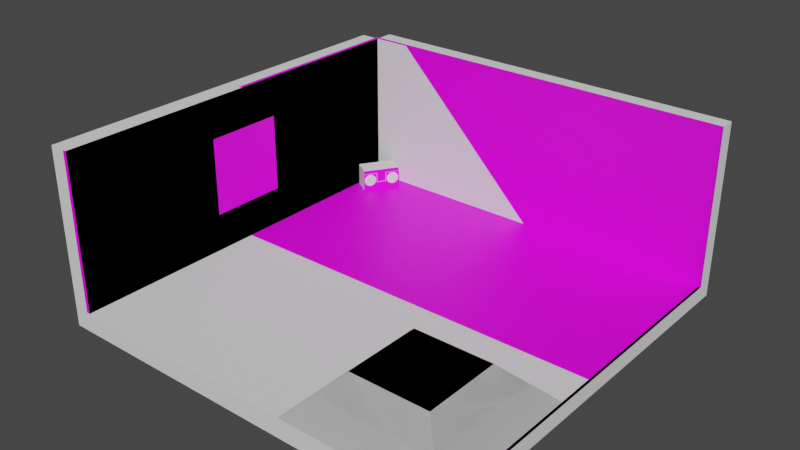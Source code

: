 # Source: TestScene.blend  (saved by Blender 2.93.20; exported with 4.5.12 LTS)
import bpy
from mathutils import Matrix  # noqa: F401  (used for matrix-valued properties, if any)

bpy.ops.wm.read_factory_settings(use_empty=True)
scene = bpy.context.scene
scene.name = 'Scene'

# ---- collections
col_collection = bpy.data.collections.new('Collection'); scene.collection.children.link(col_collection)
col_physics = bpy.data.collections.new('Physics'); scene.collection.children.link(col_physics)

# ---- images (referenced by path relative to the original .blend; pixels are not part of the script)
import os
ASSET_DIR = os.environ.get("B2B_ASSET_DIR", "")  # directory of the original .blend (textures are referenced by path, not embedded)
HERE = os.path.dirname(os.path.abspath(__file__))  # packed textures are extracted next to this script under _unpacked/

def load_image(name, relpath, width, height, colorspace="sRGB"):
    """Load a texture the original file referenced (path relative to the .blend, or extracted next to this script)."""
    p = next((c for c in (os.path.join(HERE, relpath), os.path.join(ASSET_DIR, relpath)) if relpath and os.path.exists(c)), "")
    if p:
        img = bpy.data.images.load(p, check_existing=True)
        img.name = name
    else:  # same state as the original file: an image datablock whose file is absent (Cycles renders it pink)
        img = bpy.data.images.new(name, width, height)
        img.source = "FILE"
        img.filepath = "//" + (relpath or name)
    img.colorspace_settings.name = colorspace
    return img
img_boomboxdiffuse_png_001 = load_image('boomBoxDiffuse.png.001', 'Textures/boomBoxDiffuse.png', 1024, 1024, 'sRGB')
img_nulldiffuse_png_001 = load_image('nullDiffuse.png.001', 'Textures/nullDiffuse.png', 1024, 1024, 'sRGB')
img_griddiffuse_png_001 = load_image('gridDiffuse.png.001', 'Textures/gridDiffuse.png', 1024, 1024, 'sRGB')

# ---- materials (node trees are filled in below, after node groups)
mat_material_002 = bpy.data.materials.new('Material.002')
mat_material_002.use_transparent_shadow = False
mat_none = bpy.data.materials.new('None')
mat_none.use_transparent_shadow = False
mat_material_003 = bpy.data.materials.new('Material.003')
mat_material_003.use_transparent_shadow = False

# ---- material node trees
mat_material_002.use_nodes = True; mat_material_002.node_tree.nodes.clear()
_N = mat_material_002.node_tree.nodes; _L = mat_material_002.node_tree.links
n0 = _N.new('ShaderNodeOutputMaterial'); n0.name = 'Material Output'; n0.location = (300, 300)
n1 = _N.new('ShaderNodeBsdfPrincipled'); n1.name = 'Principled BSDF'; n1.location = (10, 300)
n1.distribution = 'GGX'
n1.subsurface_method = 'BURLEY'
n1.inputs[3].default_value = 1.45
n1.inputs[27].default_value = (0.0, 0.0, 0.0, 1.0)
n1.inputs[28].default_value = 1.0
n2 = _N.new('ShaderNodeTexImage'); n2.name = 'Image Texture'; n2.location = (-317, 216)
n2.image = img_boomboxdiffuse_png_001
_L.new(n1.outputs[0], n0.inputs[0])
_L.new(n2.outputs[0], n1.inputs[0])
n0.is_active_output = True
mat_none.use_nodes = True; mat_none.node_tree.nodes.clear()
_N = mat_none.node_tree.nodes; _L = mat_none.node_tree.links
n0 = _N.new('ShaderNodeOutputMaterial'); n0.name = 'Material Output'; n0.location = (300, 300)
n1 = _N.new('ShaderNodeBsdfPrincipled'); n1.name = 'Principled BSDF'; n1.location = (10, 300)
n1.distribution = 'GGX'
n1.subsurface_method = 'BURLEY'
n1.inputs[3].default_value = 1.45
n1.inputs[27].default_value = (0.0, 0.0, 0.0, 1.0)
n1.inputs[28].default_value = 1.0
n2 = _N.new('ShaderNodeTexImage'); n2.name = 'Image Texture'; n2.location = (-363, 224)
n2.image = img_nulldiffuse_png_001
_L.new(n1.outputs[0], n0.inputs[0])
_L.new(n2.outputs[0], n1.inputs[0])
n0.is_active_output = True
mat_material_003.use_nodes = True; mat_material_003.node_tree.nodes.clear()
_N = mat_material_003.node_tree.nodes; _L = mat_material_003.node_tree.links
n0 = _N.new('ShaderNodeOutputMaterial'); n0.name = 'Material Output'; n0.location = (300, 300)
n1 = _N.new('ShaderNodeBsdfPrincipled'); n1.name = 'Principled BSDF'; n1.location = (10, 300)
n1.distribution = 'GGX'
n1.subsurface_method = 'BURLEY'
n1.inputs[3].default_value = 1.45
n1.inputs[27].default_value = (0.0, 0.0, 0.0, 1.0)
n1.inputs[28].default_value = 1.0
n2 = _N.new('ShaderNodeTexImage'); n2.name = 'Image Texture'; n2.location = (-426, 239)
n2.image = img_griddiffuse_png_001
_L.new(n1.outputs[0], n0.inputs[0])
_L.new(n2.outputs[0], n1.inputs[0])
n0.is_active_output = True

# ---- world
world_world = bpy.data.worlds.new('World'); scene.world = world_world
world_world.use_nodes = True; world_world.node_tree.nodes.clear()
_N = world_world.node_tree.nodes; _L = world_world.node_tree.links
n0 = _N.new('ShaderNodeOutputWorld'); n0.name = 'World Output'; n0.location = (300, 300)
n1 = _N.new('ShaderNodeBackground'); n1.name = 'Background'; n1.location = (10, 300)
n1.inputs[0].default_value = (0.05088, 0.05088, 0.05088, 1.0)
_L.new(n1.outputs[0], n0.inputs[0])
n0.is_active_output = True
world_world.color = (0.05088, 0.05088, 0.05088)
world_world.use_sun_shadow = False
world_world.sun_shadow_jitter_overblur = 0.0

# ---- meshes
me_cube_cube_001 = bpy.data.meshes.new('Cube_Cube.001')
me_cube_cube_001.from_pydata([(0.2364, 0.0944, -0.4834), (0.2364, 0.06235, -0.4803), (0.25, 0.06235, -0.4803), (0.25, 0.0944, -0.4834), (0.2364, 0.03153, -0.4709), (0.25, 0.03153, -0.4709), (0.2364, 0.003132, -0.4557), (0.25, 0.003132, -0.4557), (0.25, 0.01699, -0.4631), (0.25, 0.02823, -0.4691), (0.2364, -0.02176, -0.4353), (0.25, -0.02176, -0.4353), (0.2364, -0.04219, -0.4104), (0.25, -0.04219, -0.4104), (0.2364, -0.05737, -0.382), (0.25, -0.05737, -0.382), (0.2364, -0.06672, -0.3512), (0.25, -0.06672, -0.3512), (0.2364, -0.06988, -0.3191), (0.25, -0.06988, -0.3191), (0.2364, -0.06672, -0.2871), (0.25, -0.06672, -0.2871), (0.2364, -0.05737, -0.2563), (0.25, -0.05737, -0.2563), (0.2364, -0.04219, -0.2279), (0.25, -0.04219, -0.2279), (0.2364, -0.02176, -0.203), (0.25, -0.02176, -0.203), (0.2364, 0.003132, -0.1825), (0.25, 0.003132, -0.1825), (0.2364, 0.03153, -0.1674), (0.25, 0.03153, -0.1674), (0.25, 0.02823, -0.1691), (0.25, 0.01699, -0.1751), (0.2364, 0.06235, -0.158), (0.25, 0.06235, -0.158), (0.2364, 0.0944, -0.1549), (0.25, 0.0944, -0.1549), (0.2364, 0.1264, -0.158), (0.25, 0.1264, -0.158), (0.2364, 0.1573, -0.1674), (0.25, 0.1573, -0.1674), (0.2364, 0.1857, -0.1825), (0.25, 0.1857, -0.1825), (0.2364, 0.2106, -0.203), (0.25, 0.2106, -0.203), (0.2364, 0.231, -0.2279), (0.25, 0.231, -0.2279), (0.2364, 0.2462, -0.2563), (0.25, 0.2462, -0.2563), (0.2364, 0.2555, -0.2871), (0.25, 0.2555, -0.2871), (0.2364, 0.2587, -0.3191), (0.25, 0.2587, -0.3191), (0.2364, 0.2555, -0.3512), (0.25, 0.2555, -0.3512), (0.2364, 0.2462, -0.382), (0.25, 0.2462, -0.382), (0.2364, 0.231, -0.4104), (0.25, 0.231, -0.4104), (0.2364, 0.2106, -0.4353), (0.25, 0.2106, -0.4353), (0.2364, 0.1857, -0.4557), (0.25, 0.1857, -0.4557), (0.2364, 0.1573, -0.4709), (0.25, 0.1573, -0.4709), (0.2364, 0.1264, -0.4803), (0.25, 0.1264, -0.4803), (0.2364, 0.0944, 0.1549), (0.2364, 0.06235, 0.158), (0.25, 0.06235, 0.158), (0.25, 0.0944, 0.1549), (0.2364, 0.03153, 0.1674), (0.25, 0.03153, 0.1674), (0.2364, 0.003132, 0.1825), (0.25, 0.003132, 0.1825), (0.25, 0.01699, 0.1751), (0.25, 0.02823, 0.1691), (0.2364, -0.02176, 0.203), (0.25, -0.02176, 0.203), (0.2364, -0.04219, 0.2279), (0.25, -0.04219, 0.2279), (0.2364, -0.05737, 0.2563), (0.25, -0.05737, 0.2563), (0.2364, -0.06672, 0.2871), (0.25, -0.06672, 0.2871), (0.2364, -0.06988, 0.3191), (0.25, -0.06988, 0.3191), (0.2364, -0.06672, 0.3512), (0.25, -0.06672, 0.3512), (0.2364, -0.05737, 0.382), (0.25, -0.05737, 0.382), (0.2364, -0.04219, 0.4104), (0.25, -0.04219, 0.4104), (0.2364, -0.02176, 0.4353), (0.25, -0.02176, 0.4353), (0.2364, 0.003132, 0.4557), (0.25, 0.003132, 0.4557), (0.2364, 0.03153, 0.4709), (0.25, 0.03153, 0.4709), (0.25, 0.02823, 0.4691), (0.25, 0.01699, 0.4631), (0.2364, 0.06235, 0.4803), (0.25, 0.06235, 0.4803), (0.2364, 0.0944, 0.4834), (0.25, 0.0944, 0.4834), (0.2364, 0.1264, 0.4803), (0.25, 0.1264, 0.4803), (0.2364, 0.1573, 0.4709), (0.25, 0.1573, 0.4709), (0.2364, 0.1857, 0.4557), (0.25, 0.1857, 0.4557), (0.2364, 0.2106, 0.4353), (0.25, 0.2106, 0.4353), (0.2364, 0.231, 0.4104), (0.25, 0.231, 0.4104), (0.2364, 0.2462, 0.382), (0.25, 0.2462, 0.382), (0.2364, 0.2555, 0.3512), (0.25, 0.2555, 0.3512), (0.2364, 0.2587, 0.3191), (0.25, 0.2587, 0.3191), (0.2364, 0.2555, 0.2871), (0.25, 0.2555, 0.2871), (0.2364, 0.2462, 0.2563), (0.25, 0.2462, 0.2563), (0.2364, 0.231, 0.2279), (0.25, 0.231, 0.2279), (0.2364, 0.2106, 0.203), (0.25, 0.2106, 0.203), (0.2364, 0.1857, 0.1825), (0.25, 0.1857, 0.1825), (0.2364, 0.1573, 0.1674), (0.25, 0.1573, 0.1674), (0.2364, 0.1264, 0.158), (0.25, 0.1264, 0.158), (-0.25, 0.288, -0.4921), (-0.25, 0.3883, -0.4921), (-0.25, 0.3883, -0.5), (-0.25, 0.288, -0.5), (0.25, 0.3883, -0.5), (0.25, 0.288, -0.5), (0.25, 0.288, 0.4918), (0.25, 0.3883, 0.4918), (0.25, 0.3883, 0.5), (0.25, 0.288, 0.5), (-0.25, 0.3883, 0.5), (-0.25, 0.288, 0.5), (-0.25, -0.2, 0.4918), (0.25, -0.2, 0.4918), (0.25, -0.2, 0.5), (-0.25, -0.2, 0.5), (-0.25, 0.3883, 0.4918), (0.25, 0.3883, -0.1322), (-0.25, 0.3883, -0.1322), (-0.25, 0.3883, -0.1228), (0.25, 0.3883, -0.1228), (-0.25, 0.3883, 0.1228), (0.25, 0.3883, 0.1228), (-0.25, -0.2, -0.1322), (0.25, -0.2, -0.1322), (0.25, -0.2, -0.1228), (-0.25, -0.2, -0.1228), (0.25, -0.2, 0.1228), (-0.25, -0.2, 0.1228), (0.25, 0.288, -0.1322), (0.25, 0.288, -0.1228), (0.25, 0.288, 0.1228), (-0.25, 0.288, 0.1324), (-0.25, 0.3883, 0.1324), (-0.25, 0.288, 0.1228), (-0.25, 0.288, -0.1228), (-0.25, 0.2794, 0.1228), (-0.25, 0.2794, -0.1228), (-0.25, 0.2794, 0.1324), (0.25, 0.2794, -0.1228), (0.25, 0.2794, 0.1228), (0.25, 0.02823, -0.1322), (0.25, 0.2794, -0.1322), (0.25, 0.2794, -0.1322), (0.25, 0.02823, -0.1322), (0.25, 0.2794, 0.5), (-0.25, 0.2794, 0.5), (0.25, 0.02823, 0.1228), (0.25, 0.2794, 0.1228), (0.25, 0.02823, 0.1228), (-0.25, 0.2794, -0.5), (0.25, 0.2794, -0.5), (-0.25, 0.2794, -0.4921), (-0.25, 0.02823, -0.4921), (-0.25, 0.02823, -0.5), (0.25, 0.02823, -0.5), (0.25, 0.02823, 0.4918), (0.25, 0.2794, 0.4918), (0.25, 0.02823, 0.5), (-0.25, 0.02823, 0.5), (0.25, 0.288, -0.4921), (0.25, 0.288, -0.1322), (0.25, 0.288, -0.4921), (0.25, 0.02823, -0.1228), (0.25, 0.2794, -0.1228), (0.25, 0.02823, -0.1228), (-0.25, 0.02823, 0.1324), (-0.25, 0.02823, 0.1228), (-0.25, 0.02823, -0.1228), (-0.25, 0.01699, 0.1228), (-0.25, 0.01699, -0.1228), (-0.25, 0.01699, 0.1324), (0.25, 0.01699, 0.1228), (0.25, 0.01699, -0.1228), (0.25, 0.01699, -0.1228), (0.25, 0.01699, 0.1228), (0.25, 0.288, 0.5), (0.25, 0.288, 0.4918), (0.25, 0.01699, 0.5), (-0.25, 0.01699, 0.5), (0.25, 0.01699, 0.4918), (-0.25, 0.01699, -0.5), (0.25, 0.01699, -0.5), (-0.25, 0.01699, -0.4921), (0.25, 0.2794, 0.1228), (0.25, 0.02823, 0.1228), (0.25, 0.02823, -0.1228), (0.25, 0.2794, -0.1228), (-0.25, 0.01699, 0.4918), (-0.25, 0.02823, 0.4918), (-0.25, 0.2794, 0.4918), (0.25, 0.288, 0.1228), (-0.25, 0.288, 0.4918), (0.25, 0.3883, 0.1324), (0.25, -0.2, 0.1324), (-0.25, -0.2, 0.1324), (0.25, 0.288, 0.1324), (-0.25, 0.02823, -0.1322), (-0.25, 0.01699, -0.1322), (0.25, 0.01699, -0.4921), (0.25, 0.02823, -0.4921), (0.25, 0.2794, -0.4921), (-0.25, 0.2794, -0.1322), (-0.25, 0.288, -0.1322), (0.25, 0.01699, -0.1322), (0.25, 0.01699, -0.1322), (0.25, 0.3883, -0.4921), (-0.25, -0.2, -0.4921), (0.25, -0.2, -0.4921), (0.25, 0.01699, 0.1324), (-0.25, -0.2, -0.5), (0.25, -0.2, -0.5), (0.25, 0.288, -0.1228), (0.244, 0.288, -0.1228), (0.244, 0.288, -0.1322), (0.25, 0.2794, 0.4918), (0.25, 0.2794, 0.5), (0.25, 0.2794, 0.1324), (0.244, 0.2794, 0.1324), (0.244, 0.2794, 0.4918), (0.25, 0.288, 0.1324), (0.244, 0.288, 0.4918), (0.244, 0.288, 0.1324), (0.244, 0.288, 0.1228), (0.244, 0.2794, 0.1228), (0.244, 0.01699, -0.1228), (0.244, 0.01699, 0.1228), (0.244, 0.2794, -0.1322), (0.244, 0.02823, -0.1322), (0.244, 0.2794, -0.1228), (0.25, 0.01699, 0.1324), (0.25, 0.02823, 0.1324), (0.25, 0.02823, 0.1324), (0.25, 0.2794, -0.5), (0.25, 0.2794, -0.4921), (0.25, 0.288, -0.5), (0.25, 0.2794, 0.1324), (0.244, 0.01699, -0.1322), (0.244, 0.02823, -0.1228), (0.244, 0.02823, 0.1228), (0.244, 0.02823, 0.1324), (0.244, 0.01699, 0.1324), (0.244, 0.2794, -0.4921), (0.244, 0.288, -0.4921)], [], [(0, 1, 2, 3), (1, 4, 5, 2), (4, 6, 7, 8, 9, 5), (6, 10, 11, 7), (10, 12, 13, 11), (12, 14, 15, 13), (14, 16, 17, 15), (16, 18, 19, 17), (18, 20, 21, 19), (20, 22, 23, 21), (22, 24, 25, 23), (24, 26, 27, 25), (26, 28, 29, 27), (28, 30, 31, 32, 33, 29), (30, 34, 35, 31), (34, 36, 37, 35), (36, 38, 39, 37), (38, 40, 41, 39), (40, 42, 43, 41), (42, 44, 45, 43), (44, 46, 47, 45), (46, 48, 49, 47), (48, 50, 51, 49), (50, 52, 53, 51), (52, 54, 55, 53), (54, 56, 57, 55), (56, 58, 59, 57), (58, 60, 61, 59), (60, 62, 63, 61), (62, 64, 65, 63), (64, 66, 67, 65), (66, 0, 3, 67), (0, 66, 64, 62, 60, 58, 56, 54, 52, 50, 48, 46, 44, 42, 40, 38, 36, 34, 30, 28, 26, 24, 22, 20, 18, 16, 14, 12, 10, 6, 4, 1), (68, 69, 70, 71), (69, 72, 73, 70), (72, 74, 75, 76, 77, 73), (74, 78, 79, 75), (78, 80, 81, 79), (80, 82, 83, 81), (82, 84, 85, 83), (84, 86, 87, 85), (86, 88, 89, 87), (88, 90, 91, 89), (90, 92, 93, 91), (92, 94, 95, 93), (94, 96, 97, 95), (96, 98, 99, 100, 101, 97), (98, 102, 103, 99), (102, 104, 105, 103), (104, 106, 107, 105), (106, 108, 109, 107), (108, 110, 111, 109), (110, 112, 113, 111), (112, 114, 115, 113), (114, 116, 117, 115), (116, 118, 119, 117), (118, 120, 121, 119), (120, 122, 123, 121), (122, 124, 125, 123), (124, 126, 127, 125), (126, 128, 129, 127), (128, 130, 131, 129), (130, 132, 133, 131), (132, 134, 135, 133), (134, 68, 71, 135), (68, 134, 132, 130, 128, 126, 124, 122, 120, 118, 116, 114, 112, 110, 108, 106, 104, 102, 98, 96, 94, 92, 90, 88, 86, 84, 82, 80, 78, 74, 72, 69), (136, 137, 138, 139), (139, 138, 140, 141), (142, 143, 144, 145), (145, 144, 146, 147), (148, 149, 150, 151), (143, 152, 146, 144), (153, 154, 155, 156), (156, 155, 157, 158), (159, 160, 161, 162), (162, 161, 163, 164), (165, 153, 156, 166), (166, 156, 158, 167), (168, 169, 157, 170), (170, 157, 155, 171), (172, 170, 171, 173), (174, 168, 170, 172), (175, 166, 167, 176), (177, 178, 179, 180), (181, 145, 147, 182), (183, 176, 184, 185), (186, 139, 141, 187), (188, 136, 139, 186), (189, 188, 186, 190), (190, 186, 187, 191), (192, 193, 181, 194), (194, 181, 182, 195), (196, 165, 197, 198), (199, 175, 200, 201), (202, 174, 172, 203), (203, 172, 173, 204), (205, 203, 204, 206), (207, 202, 203, 205), (208, 209, 210, 211), (142, 145, 212, 213), (214, 194, 195, 215), (216, 192, 194, 214), (217, 190, 191, 218), (219, 189, 190, 217), (201, 200, 220, 221), (183, 199, 201, 221), (175, 176, 220, 200), (176, 183, 221, 220), (175, 199, 222, 223), (224, 225, 202, 207), (225, 226, 174, 202), (176, 167, 227, 184), (199, 183, 185, 222), (226, 228, 168, 174), (228, 152, 169, 168), (158, 157, 169, 229), (164, 163, 230, 231), (167, 158, 229, 232), (206, 204, 233, 234), (235, 236, 9, 8), (236, 237, 178, 177, 32, 31, 35, 37, 39, 41, 43, 45, 47, 49, 51, 53, 55, 57, 59, 61, 63, 65, 67, 3, 2, 5, 9), (204, 173, 238, 233), (173, 171, 239, 238), (209, 240, 241, 210), (196, 242, 153, 165), (243, 244, 160, 159), (242, 137, 154, 153), (171, 155, 154, 239), (244, 235, 8, 7, 11, 13, 15, 17, 19, 21, 23, 25, 27, 29, 33, 240, 160), (162, 206, 234, 159), (148, 224, 207, 231), (163, 208, 245, 230), (243, 219, 217, 246), (246, 217, 218, 247), (149, 216, 214, 150), (150, 214, 215, 151), (160, 240, 209, 161), (161, 209, 208, 163), (231, 207, 205, 164), (164, 205, 206, 162), (197, 248, 249, 250), (251, 213, 212, 252), (251, 253, 254, 255), (256, 213, 257, 258), (184, 227, 259, 260), (211, 210, 261, 262), (227, 256, 258, 259), (180, 179, 263, 264), (248, 223, 265, 249), (245, 208, 211, 266), (267, 245, 266, 268), (237, 187, 269, 270), (167, 232, 256, 227), (187, 141, 271, 269), (272, 267, 268, 253), (145, 181, 252, 212), (240, 177, 180, 241), (165, 166, 248, 197), (193, 272, 253, 251), (166, 175, 223, 248), (178, 237, 270, 179), (269, 271, 198, 270), (159, 234, 219, 243), (247, 218, 235, 244), (140, 138, 137, 242), (246, 247, 244, 243), (141, 140, 242, 196), (191, 187, 237, 236), (218, 191, 236, 235), (234, 233, 189, 219), (141, 196, 198, 271), (233, 238, 188, 189), (238, 239, 136, 188), (239, 154, 137, 136), (181, 193, 251, 252), (210, 241, 273, 261), (230, 245, 76, 75, 79, 81, 83, 85, 87, 89, 91, 93, 95, 97, 101, 216, 149), (151, 215, 224, 148), (147, 146, 152, 228), (182, 147, 228, 226), (195, 182, 226, 225), (215, 195, 225, 224), (245, 267, 77, 76), (232, 142, 213, 256), (267, 272, 193, 192, 100, 99, 103, 105, 107, 109, 111, 113, 115, 117, 119, 121, 123, 125, 127, 129, 131, 133, 135, 71, 70, 73, 77), (229, 169, 152, 143), (231, 230, 149, 148), (232, 229, 143, 142), (263, 250, 249, 265), (264, 263, 265, 274), (261, 274, 275, 262), (273, 264, 274, 261), (262, 275, 276, 277), (275, 260, 254, 276), (260, 259, 258, 254), (278, 279, 250, 263), (254, 258, 257, 255), (253, 268, 276, 254), (223, 222, 274, 265), (268, 266, 277, 276), (213, 251, 255, 257), (185, 184, 260, 275), (241, 180, 264, 273), (198, 197, 250, 279), (222, 185, 275, 274), (266, 211, 262, 277), (270, 198, 279, 278), (179, 270, 278, 263), (101, 100, 192, 216), (33, 32, 177, 240)])
me_cube_cube_001.polygons.foreach_set('use_smooth', [True] * 210)
_k = set([(0, 1), (0, 3), (0, 66), (1, 2), (1, 4), (2, 3), (2, 5), (3, 67), (4, 5), (4, 6), (5, 9), (6, 7), (6, 10), (7, 8), (7, 11), (8, 9), (10, 11), (10, 12), (11, 13), (12, 13), (12, 14), (13, 15), (14, 15), (14, 16), (15, 17), (16, 17), (16, 18), (17, 19), (18, 19), (18, 20), (19, 21), (20, 21), (20, 22), (21, 23), (22, 23), (22, 24), (23, 25), (24, 25), (24, 26), (25, 27), (26, 27), (26, 28), (27, 29), (28, 29), (28, 30), (29, 33), (30, 31), (30, 34), (31, 32), (31, 35), (32, 33), (34, 35), (34, 36), (35, 37), (36, 37), (36, 38), (37, 39), (38, 39), (38, 40), (39, 41), (40, 41), (40, 42), (41, 43), (42, 43), (42, 44), (43, 45), (44, 45), (44, 46), (45, 47), (46, 47), (46, 48), (47, 49), (48, 49), (48, 50), (49, 51), (50, 51), (50, 52), (51, 53), (52, 53), (52, 54), (53, 55), (54, 55), (54, 56), (55, 57), (56, 57), (56, 58), (57, 59), (58, 59), (58, 60), (59, 61), (60, 61), (60, 62), (61, 63), (62, 63), (62, 64), (63, 65), (64, 65), (64, 66), (65, 67), (66, 67), (68, 69), (68, 71), (68, 134), (69, 70), (69, 72), (70, 71), (70, 73), (71, 135), (72, 73), (72, 74), (73, 77), (74, 75), (74, 78), (75, 76), (75, 79), (76, 77), (78, 79), (78, 80), (79, 81), (80, 81), (80, 82), (81, 83), (82, 83), (82, 84), (83, 85), (84, 85), (84, 86), (85, 87), (86, 87), (86, 88), (87, 89), (88, 89), (88, 90), (89, 91), (90, 91), (90, 92), (91, 93), (92, 93), (92, 94), (93, 95), (94, 95), (94, 96), (95, 97), (96, 97), (96, 98), (97, 101), (98, 99), (98, 102), (99, 100), (99, 103), (100, 101), (102, 103), (102, 104), (103, 105), (104, 105), (104, 106), (105, 107), (106, 107), (106, 108), (107, 109), (108, 109), (108, 110), (109, 111), (110, 111), (110, 112), (111, 113), (112, 113), (112, 114), (113, 115), (114, 115), (114, 116), (115, 117), (116, 117), (116, 118), (117, 119), (118, 119), (118, 120), (119, 121), (120, 121), (120, 122), (121, 123), (122, 123), (122, 124), (123, 125), (124, 125), (124, 126), (125, 127), (126, 127), (126, 128), (127, 129), (128, 129), (128, 130), (129, 131), (130, 131), (130, 132), (131, 133), (132, 133), (132, 134), (133, 135), (134, 135), (137, 138), (137, 154), (138, 139), (138, 140), (139, 186), (140, 141), (140, 242), (141, 187), (141, 196), (142, 145), (142, 232), (143, 144), (143, 229), (144, 145), (144, 146), (146, 147), (146, 152), (147, 182), (148, 151), (148, 231), (149, 150), (149, 230), (150, 151), (150, 214), (151, 215), (152, 169), (153, 156), (153, 242), (154, 155), (155, 157), (156, 158), (157, 169), (158, 229), (159, 162), (159, 243), (160, 161), (160, 244), (161, 163), (162, 164), (163, 230), (164, 231), (165, 166), (165, 196), (166, 175), (167, 176), (167, 232), (175, 176), (177, 178), (177, 240), (178, 237), (179, 263), (179, 270), (181, 193), (181, 194), (182, 195), (185, 222), (185, 275), (186, 190), (187, 191), (187, 237), (190, 217), (191, 218), (193, 272), (194, 214), (195, 215), (197, 198), (197, 248), (198, 270), (198, 271), (198, 279), (200, 201), (200, 220), (201, 221), (208, 209), (208, 245), (209, 240), (210, 211), (210, 241), (211, 266), (212, 213), (212, 252), (213, 251), (213, 256), (213, 257), (217, 246), (218, 247), (220, 221), (222, 223), (222, 274), (223, 248), (227, 256), (227, 259), (241, 273), (243, 246), (244, 247), (245, 267), (246, 247), (248, 249), (249, 250), (249, 265), (250, 279), (251, 252), (251, 253), (251, 255), (253, 254), (253, 268), (254, 255), (254, 276), (255, 257), (257, 258), (258, 259), (259, 260), (260, 275), (261, 262), (261, 273), (262, 277), (263, 264), (263, 278), (264, 273), (265, 274), (266, 268), (266, 277), (267, 272), (269, 270), (269, 271), (270, 278), (274, 275), (276, 277), (278, 279)])
me_cube_cube_001.attributes.new('sharp_edge', 'BOOLEAN', 'EDGE').data.foreach_set('value', [ (min(e.vertices), max(e.vertices)) in _k for e in me_cube_cube_001.edges])
_uv = me_cube_cube_001.uv_layers.new(name='UVMap')
_uv.uv.foreach_set('vector', [0.8813, 0.7933, 0.8794, 0.8037, 0.8747, 0.8032, 0.8768, 0.792, 0.8794, 0.8037, 0.8792, 0.8143, 0.8746, 0.8146, 0.8747, 0.8032, 0.8792, 0.8143, 0.8812, 0.825, 0.8766, 0.8264, 0.8753, 0.8206, 0.8747, 0.816, 0.8746, 0.8146, 0.8812, 0.825, 0.8853, 0.8349, 0.8811, 0.8372, 0.8766, 0.8264, 0.8853, 0.8349, 0.8913, 0.8439, 0.8876, 0.8469, 0.8811, 0.8372, 0.8913, 0.8439, 0.8987, 0.8516, 0.8957, 0.8552, 0.8876, 0.8469, 0.8987, 0.8516, 0.9075, 0.8576, 0.9052, 0.8618, 0.8957, 0.8552, 0.9075, 0.8576, 0.9173, 0.8617, 0.9159, 0.8663, 0.9052, 0.8618, 0.9173, 0.8617, 0.9277, 0.8638, 0.9273, 0.8685, 0.9159, 0.8663, 0.9277, 0.8638, 0.9383, 0.8639, 0.9388, 0.8686, 0.9273, 0.8685, 0.9383, 0.8639, 0.9487, 0.8619, 0.9501, 0.8664, 0.9388, 0.8686, 0.9487, 0.8619, 0.9585, 0.858, 0.9607, 0.8621, 0.9501, 0.8664, 0.9585, 0.858, 0.9672, 0.8522, 0.9701, 0.8558, 0.9607, 0.8621, 0.9672, 0.8522, 0.9748, 0.8445, 0.9785, 0.8474, 0.9776, 0.8485, 0.9744, 0.852, 0.9701, 0.8558, 0.9748, 0.8445, 0.9806, 0.8355, 0.9848, 0.8377, 0.9785, 0.8474, 0.9806, 0.8355, 0.9845, 0.8256, 0.9891, 0.8269, 0.9848, 0.8377, 0.9845, 0.8256, 0.9863, 0.8151, 0.9911, 0.8156, 0.9891, 0.8269, 0.9863, 0.8151, 0.9866, 0.8044, 0.9913, 0.804, 0.9911, 0.8156, 0.9866, 0.8044, 0.9847, 0.7939, 0.9893, 0.7926, 0.9913, 0.804, 0.9847, 0.7939, 0.9808, 0.784, 0.985, 0.7818, 0.9893, 0.7926, 0.9808, 0.784, 0.975, 0.7751, 0.9787, 0.7721, 0.985, 0.7818, 0.975, 0.7751, 0.9675, 0.7676, 0.9705, 0.7639, 0.9787, 0.7721, 0.9675, 0.7676, 0.9587, 0.7616, 0.9609, 0.7574, 0.9705, 0.7639, 0.9587, 0.7616, 0.9488, 0.7575, 0.9502, 0.753, 0.9609, 0.7574, 0.9488, 0.7575, 0.9384, 0.7555, 0.9388, 0.7507, 0.9502, 0.753, 0.9384, 0.7555, 0.9277, 0.7553, 0.9273, 0.7506, 0.9388, 0.7507, 0.9277, 0.7553, 0.9173, 0.7573, 0.9159, 0.7527, 0.9273, 0.7506, 0.9173, 0.7573, 0.9075, 0.7613, 0.9052, 0.7571, 0.9159, 0.7527, 0.9075, 0.7613, 0.8986, 0.7672, 0.8956, 0.7635, 0.9052, 0.7571, 0.8986, 0.7672, 0.8911, 0.7746, 0.8874, 0.7717, 0.8956, 0.7635, 0.8911, 0.7746, 0.8853, 0.7835, 0.8811, 0.7813, 0.8874, 0.7717, 0.8853, 0.7835, 0.8813, 0.7933, 0.8768, 0.792, 0.8811, 0.7813, 0.8813, 0.7933, 0.8853, 0.7835, 0.8911, 0.7746, 0.8986, 0.7672, 0.9075, 0.7613, 0.9173, 0.7573, 0.9277, 0.7553, 0.9384, 0.7555, 0.9488, 0.7575, 0.9587, 0.7616, 0.9675, 0.7676, 0.975, 0.7751, 0.9808, 0.784, 0.9847, 0.7939, 0.9866, 0.8044, 0.9863, 0.8151, 0.9845, 0.8256, 0.9806, 0.8355, 0.9748, 0.8445, 0.9672, 0.8522, 0.9585, 0.858, 0.9487, 0.8619, 0.9383, 0.8639, 0.9277, 0.8638, 0.9173, 0.8617, 0.9075, 0.8576, 0.8987, 0.8516, 0.8913, 0.8439, 0.8853, 0.8349, 0.8812, 0.825, 0.8792, 0.8143, 0.8794, 0.8037, 0.9389, 0.8737, 0.9283, 0.8736, 0.9279, 0.8689, 0.9394, 0.869, 0.9283, 0.8736, 0.9178, 0.875, 0.9167, 0.8705, 0.9279, 0.8689, 0.9178, 0.875, 0.9077, 0.8786, 0.9056, 0.8743, 0.911, 0.8721, 0.9154, 0.8708, 0.9167, 0.8705, 0.9077, 0.8786, 0.8986, 0.8842, 0.8956, 0.8804, 0.9056, 0.8743, 0.8986, 0.8842, 0.8908, 0.8914, 0.8872, 0.8883, 0.8956, 0.8804, 0.8908, 0.8914, 0.8846, 0.9, 0.8804, 0.8977, 0.8872, 0.8883, 0.8846, 0.9, 0.8802, 0.9097, 0.8757, 0.9082, 0.8804, 0.8977, 0.8802, 0.9097, 0.8779, 0.92, 0.8731, 0.9195, 0.8757, 0.9082, 0.8779, 0.92, 0.8776, 0.9306, 0.8729, 0.931, 0.8731, 0.9195, 0.8776, 0.9306, 0.8793, 0.9411, 0.8747, 0.9424, 0.8729, 0.931, 0.8793, 0.9411, 0.8831, 0.9511, 0.8789, 0.9532, 0.8747, 0.9424, 0.8831, 0.9511, 0.8887, 0.96, 0.8851, 0.9629, 0.8789, 0.9532, 0.8887, 0.96, 0.8961, 0.9677, 0.893, 0.9712, 0.8851, 0.9629, 0.8961, 0.9677, 0.9051, 0.9739, 0.9027, 0.9782, 0.9015, 0.9775, 0.8975, 0.9749, 0.893, 0.9712, 0.9051, 0.9739, 0.9149, 0.9782, 0.9135, 0.9829, 0.9027, 0.9782, 0.9149, 0.9782, 0.9255, 0.9805, 0.925, 0.9853, 0.9135, 0.9829, 0.9255, 0.9805, 0.9363, 0.9806, 0.9367, 0.9854, 0.925, 0.9853, 0.9363, 0.9806, 0.9469, 0.979, 0.9481, 0.9836, 0.9367, 0.9854, 0.9469, 0.979, 0.9569, 0.9753, 0.959, 0.9796, 0.9481, 0.9836, 0.9569, 0.9753, 0.9659, 0.9698, 0.9688, 0.9735, 0.959, 0.9796, 0.9659, 0.9698, 0.9737, 0.9625, 0.9772, 0.9656, 0.9688, 0.9735, 0.9737, 0.9625, 0.9798, 0.9539, 0.9839, 0.9562, 0.9772, 0.9656, 0.9798, 0.9539, 0.9841, 0.9443, 0.9886, 0.9457, 0.9839, 0.9562, 0.9841, 0.9443, 0.9864, 0.934, 0.9911, 0.9345, 0.9886, 0.9457, 0.9864, 0.934, 0.9866, 0.9234, 0.9913, 0.923, 0.9911, 0.9345, 0.9866, 0.9234, 0.9847, 0.9129, 0.9893, 0.9116, 0.9913, 0.923, 0.9847, 0.9129, 0.9809, 0.9031, 0.9851, 0.9009, 0.9893, 0.9116, 0.9809, 0.9031, 0.9751, 0.8942, 0.9788, 0.8912, 0.9851, 0.9009, 0.9751, 0.8942, 0.9676, 0.8866, 0.9707, 0.8829, 0.9788, 0.8912, 0.9676, 0.8866, 0.9589, 0.8804, 0.9613, 0.8762, 0.9707, 0.8829, 0.9589, 0.8804, 0.9492, 0.876, 0.9507, 0.8715, 0.9613, 0.8762, 0.9492, 0.876, 0.9389, 0.8737, 0.9394, 0.869, 0.9507, 0.8715, 0.9389, 0.8737, 0.9492, 0.876, 0.9589, 0.8804, 0.9676, 0.8866, 0.9751, 0.8942, 0.9809, 0.9031, 0.9847, 0.9129, 0.9866, 0.9234, 0.9864, 0.934, 0.9841, 0.9443, 0.9798, 0.9539, 0.9737, 0.9625, 0.9659, 0.9698, 0.9569, 0.9753, 0.9469, 0.979, 0.9363, 0.9806, 0.9255, 0.9805, 0.9149, 0.9782, 0.9051, 0.9739, 0.8961, 0.9677, 0.8887, 0.96, 0.8831, 0.9511, 0.8793, 0.9411, 0.8776, 0.9306, 0.8779, 0.92, 0.8802, 0.9097, 0.8846, 0.9, 0.8908, 0.8914, 0.8986, 0.8842, 0.9077, 0.8786, 0.9178, 0.875, 0.9283, 0.8736, 0.3054, 0.1694, 0.2957, 0.1889, 0.2946, 0.1878, 0.3038, 0.1688, 0.3038, 0.1688, 0.2946, 0.1878, 0.2171, 0.2176, 0.1874, 0.2038, 0.3384, 0.4714, 0.3471, 0.4369, 0.3495, 0.4387, 0.341, 0.4726, 0.341, 0.4726, 0.3495, 0.4387, 0.4119, 0.3928, 0.4337, 0.3986, 0.6022, 0.3304, 0.7685, 0.3304, 0.7685, 0.3333, 0.6022, 0.3333, 0.6022, 0.6638, 0.7685, 0.6638, 0.7685, 0.6667, 0.6022, 0.6667, 0.6022, 0.4562, 0.7685, 0.4562, 0.7685, 0.4593, 0.6022, 0.4593, 0.6022, 0.4593, 0.7685, 0.4593, 0.7685, 0.5411, 0.6022, 0.5411, 0.6022, 0.1228, 0.7685, 0.1228, 0.7685, 0.1259, 0.6022, 0.1259, 0.6022, 0.1259, 0.7685, 0.1259, 0.7685, 0.2076, 0.6022, 0.2076, 0.206, 0.3185, 0.2335, 0.3099, 0.2343, 0.312, 0.2063, 0.3209, 0.2063, 0.3209, 0.2343, 0.312, 0.2752, 0.3753, 0.2522, 0.3964, 0.4177, 0.3028, 0.3918, 0.3165, 0.3899, 0.3138, 0.4165, 0.3003, 0.4165, 0.3003, 0.3899, 0.3138, 0.3514, 0.2524, 0.3757, 0.2361, 0.4189, 0.2991, 0.4165, 0.3003, 0.3757, 0.2361, 0.3778, 0.2346, 0.42, 0.3021, 0.4177, 0.3028, 0.4165, 0.3003, 0.4189, 0.2991, 0.2039, 0.3225, 0.2063, 0.3209, 0.2522, 0.3964, 0.2494, 0.3975, 0.1364, 0.3616, 0.2014, 0.3186, 0.2032, 0.3192, 0.1364, 0.3616, 0.3407, 0.4753, 0.341, 0.4726, 0.4337, 0.3986, 0.4358, 0.3994, 0.1769, 0.4291, 0.2494, 0.3975, 0.2495, 0.3975, 0.1767, 0.429, 0.3042, 0.1665, 0.3038, 0.1688, 0.1874, 0.2038, 0.1847, 0.2024, 0.3064, 0.1674, 0.3054, 0.1694, 0.3038, 0.1688, 0.3042, 0.1665, 0.3367, 0.09744, 0.3064, 0.1674, 0.3042, 0.1665, 0.3343, 0.09656, 0.3343, 0.09656, 0.3042, 0.1665, 0.1847, 0.2024, 0.1478, 0.1001, 0.269, 0.5477, 0.3374, 0.4745, 0.3407, 0.4753, 0.2714, 0.5501, 0.4125, 0.5462, 0.3407, 0.4753, 0.4358, 0.3994, 0.5101, 0.4157, 0.1872, 0.207, 0.206, 0.3185, 0.206, 0.3185, 0.1871, 0.207, 0.1398, 0.3646, 0.2039, 0.3225, 0.2038, 0.3247, 0.1416, 0.3646, 0.5006, 0.273, 0.42, 0.3021, 0.4189, 0.2991, 0.4995, 0.2697, 0.4995, 0.2697, 0.4189, 0.2991, 0.3778, 0.2346, 0.4489, 0.1817, 0.5038, 0.268, 0.4995, 0.2697, 0.4489, 0.1817, 0.4526, 0.179, 0.505, 0.272, 0.5006, 0.273, 0.4995, 0.2697, 0.5038, 0.268, 0.1706, 0.4282, 0.1358, 0.3679, 0.1358, 0.3678, 0.1707, 0.4283, 0.3384, 0.4714, 0.341, 0.4726, 0.341, 0.4726, 0.3384, 0.4715, 0.4155, 0.5485, 0.4125, 0.5462, 0.5101, 0.4157, 0.5138, 0.4171, 0.2656, 0.5511, 0.269, 0.5477, 0.2714, 0.5501, 0.268, 0.5536, 0.3354, 0.09239, 0.3343, 0.09656, 0.1478, 0.1001, 0.1477, 0.09584, 0.3385, 0.09358, 0.3367, 0.09744, 0.3343, 0.09656, 0.3354, 0.09239, 0.1416, 0.3646, 0.2038, 0.3247, 0.2467, 0.397, 0.1776, 0.4272, 0.1769, 0.4291, 0.1398, 0.3646, 0.1416, 0.3646, 0.1776, 0.4272, 0.2039, 0.3225, 0.2494, 0.3975, 0.2467, 0.397, 0.2038, 0.3247, 0.2494, 0.3975, 0.1769, 0.4291, 0.1776, 0.4272, 0.2467, 0.397, 0.2039, 0.3225, 0.1398, 0.3646, 0.1381, 0.3643, 0.2039, 0.3225, 0.5148, 0.4139, 0.5106, 0.4132, 0.5006, 0.273, 0.505, 0.272, 0.5106, 0.4132, 0.4366, 0.3969, 0.42, 0.3021, 0.5006, 0.273, 0.2494, 0.3975, 0.2522, 0.3964, 0.2522, 0.3964, 0.2495, 0.3975, 0.1398, 0.3646, 0.1769, 0.4291, 0.1767, 0.429, 0.1381, 0.3643, 0.4366, 0.3969, 0.4342, 0.3965, 0.4177, 0.3028, 0.42, 0.3021, 0.4342, 0.3965, 0.4116, 0.3909, 0.3918, 0.3165, 0.4177, 0.3028, 0.6022, 0.5411, 0.7685, 0.5411, 0.7685, 0.5443, 0.6022, 0.5443, 0.6022, 0.2076, 0.7685, 0.2076, 0.7685, 0.2108, 0.6022, 0.2108, 0.2522, 0.3964, 0.2752, 0.3753, 0.2769, 0.3776, 0.2543, 0.3981, 0.4526, 0.179, 0.4489, 0.1817, 0.4467, 0.179, 0.45, 0.1758, 0.0821, 0.2324, 0.08647, 0.2309, 0.0893, 0.2398, 0.08601, 0.2434, 0.08647, 0.2309, 0.1835, 0.2062, 0.2014, 0.3186, 0.1364, 0.3616, 0.1291, 0.3483, 0.1309, 0.3484, 0.1425, 0.3462, 0.1529, 0.3412, 0.1619, 0.3341, 0.1695, 0.326, 0.1756, 0.3175, 0.1805, 0.3089, 0.184, 0.3001, 0.1864, 0.2905, 0.1873, 0.2802, 0.1863, 0.2696, 0.1834, 0.2592, 0.1783, 0.2496, 0.171, 0.241, 0.1616, 0.234, 0.1507, 0.229, 0.1387, 0.2261, 0.1261, 0.2256, 0.1135, 0.2275, 0.1014, 0.232, 0.09038, 0.2388, 0.0893, 0.2398, 0.4489, 0.1817, 0.3778, 0.2346, 0.376, 0.2322, 0.4467, 0.179, 0.3778, 0.2346, 0.3757, 0.2361, 0.3741, 0.2339, 0.376, 0.2322, 0.1358, 0.3679, 0.1338, 0.3641, 0.1339, 0.3641, 0.1358, 0.3678, 0.1872, 0.207, 0.217, 0.2198, 0.2335, 0.3099, 0.206, 0.3185, 0.6022, 0.003056, 0.7685, 0.003057, 0.7685, 0.1228, 0.6022, 0.1228, 0.6022, 0.3365, 0.7685, 0.3365, 0.7685, 0.4562, 0.6022, 0.4562, 0.3757, 0.2361, 0.3514, 0.2524, 0.35, 0.2501, 0.3741, 0.2339, 0.001256, 0.2628, 0.0821, 0.2324, 0.08601, 0.2434, 0.08193, 0.248, 0.07555, 0.259, 0.07142, 0.2711, 0.06971, 0.2837, 0.07049, 0.2964, 0.07373, 0.3088, 0.07944, 0.3203, 0.08722, 0.3303, 0.09673, 0.3386, 0.1076, 0.3449, 0.1189, 0.3478, 0.1246, 0.3481, 0.1338, 0.3641, 0.05278, 0.3972, 0.5317, 0.1153, 0.4526, 0.179, 0.45, 0.1758, 0.5288, 0.1119, 0.6019, 0.4356, 0.5148, 0.4139, 0.505, 0.272, 0.6019, 0.2422, 0.09383, 0.4902, 0.1706, 0.4282, 0.1732, 0.433, 0.09686, 0.4934, 0.3737, 0.00664, 0.3385, 0.09358, 0.3354, 0.09239, 0.3705, 0.005373, 0.3705, 0.005373, 0.3354, 0.09239, 0.1477, 0.09584, 0.1454, 0.000153, 0.1963, 0.6116, 0.2656, 0.5511, 0.268, 0.5536, 0.1986, 0.6142, 0.4849, 0.5989, 0.4155, 0.5485, 0.5138, 0.4171, 0.6011, 0.439, 0.05278, 0.3972, 0.1338, 0.3641, 0.1358, 0.3679, 0.05409, 0.3999, 0.05409, 0.3999, 0.1358, 0.3679, 0.1706, 0.4282, 0.09383, 0.4902, 0.6019, 0.2422, 0.505, 0.272, 0.5038, 0.268, 0.6005, 0.2379, 0.6005, 0.2379, 0.5038, 0.268, 0.4526, 0.179, 0.5317, 0.1153, 0.964, 0.2471, 0.964, 0.2494, 0.9625, 0.2494, 0.9625, 0.2471, 0.3374, 0.4744, 0.3384, 0.4715, 0.341, 0.4726, 0.3407, 0.4752, 0.964, 0.5212, 0.964, 0.6046, 0.9625, 0.6046, 0.9625, 0.5212, 0.964, 0.4358, 0.964, 0.5192, 0.9625, 0.5192, 0.9626, 0.4358, 0.964, 0.4314, 0.964, 0.4335, 0.9626, 0.4335, 0.9626, 0.4314, 0.964, 0.67, 0.964, 0.7291, 0.9625, 0.7291, 0.9625, 0.67, 0.964, 0.4335, 0.964, 0.4358, 0.9626, 0.4358, 0.9626, 0.4335, 0.964, 0.01786, 0.964, 0.07829, 0.9626, 0.07829, 0.9625, 0.01786, 0.964, 0.2494, 0.964, 0.2515, 0.9625, 0.2515, 0.9625, 0.2494, 0.1732, 0.433, 0.1706, 0.4282, 0.1707, 0.4283, 0.1733, 0.4329, 0.1782, 0.4322, 0.1732, 0.433, 0.1733, 0.4329, 0.1784, 0.4321, 0.1835, 0.2062, 0.1847, 0.2024, 0.1847, 0.2025, 0.1836, 0.2061, 0.2522, 0.3964, 0.2543, 0.3981, 0.2543, 0.398, 0.2522, 0.3964, 0.1847, 0.2024, 0.1874, 0.2038, 0.1874, 0.2039, 0.1847, 0.2025, 0.2517, 0.4018, 0.1782, 0.4322, 0.1784, 0.4321, 0.2521, 0.4, 0.341, 0.4726, 0.3407, 0.4753, 0.3407, 0.4752, 0.341, 0.4726, 0.1338, 0.3641, 0.1364, 0.3616, 0.1364, 0.3616, 0.1339, 0.3641, 0.206, 0.3185, 0.2063, 0.3209, 0.2063, 0.3209, 0.206, 0.3185, 0.3374, 0.4745, 0.2517, 0.4018, 0.2521, 0.4, 0.3374, 0.4744, 0.2063, 0.3209, 0.2039, 0.3225, 0.2039, 0.3225, 0.2063, 0.3209, 0.2014, 0.3186, 0.1835, 0.2062, 0.1836, 0.2061, 0.2032, 0.3192, 0.1847, 0.2025, 0.1874, 0.2039, 0.1871, 0.207, 0.1836, 0.2061, 0.5288, 0.1119, 0.45, 0.1758, 0.3385, 0.09358, 0.3737, 0.00664, 0.000153, 0.2598, 0.08105, 0.2294, 0.0821, 0.2324, 0.001256, 0.2628, 0.6022, 0.3336, 0.7685, 0.3336, 0.7685, 0.3365, 0.6022, 0.3365, 0.6022, 0.000153, 0.7685, 0.000154, 0.7685, 0.003057, 0.6022, 0.003056, 0.1874, 0.2038, 0.2171, 0.2176, 0.217, 0.2198, 0.1872, 0.207, 0.08551, 0.2278, 0.1847, 0.2024, 0.1835, 0.2062, 0.08647, 0.2309, 0.08105, 0.2294, 0.08551, 0.2278, 0.08647, 0.2309, 0.0821, 0.2324, 0.45, 0.1758, 0.4467, 0.179, 0.3367, 0.09744, 0.3385, 0.09358, 0.1874, 0.2038, 0.1872, 0.207, 0.1871, 0.207, 0.1874, 0.2039, 0.4467, 0.179, 0.376, 0.2322, 0.3064, 0.1674, 0.3367, 0.09744, 0.376, 0.2322, 0.3741, 0.2339, 0.3054, 0.1694, 0.3064, 0.1674, 0.3741, 0.2339, 0.35, 0.2501, 0.2957, 0.1889, 0.3054, 0.1694, 0.3407, 0.4753, 0.3374, 0.4745, 0.3374, 0.4744, 0.3407, 0.4752, 0.964, 0.7291, 0.964, 0.7314, 0.9625, 0.7314, 0.9625, 0.7291, 0.09686, 0.4934, 0.1732, 0.433, 0.1832, 0.4515, 0.1803, 0.4572, 0.177, 0.4695, 0.1766, 0.483, 0.1789, 0.4962, 0.1839, 0.5086, 0.1913, 0.5198, 0.2009, 0.5293, 0.2121, 0.5366, 0.2246, 0.5416, 0.2377, 0.5439, 0.251, 0.5436, 0.2573, 0.5422, 0.2656, 0.5511, 0.1963, 0.6116, 0.6011, 0.439, 0.5138, 0.4171, 0.5148, 0.4139, 0.6019, 0.4356, 0.4337, 0.3986, 0.4119, 0.3928, 0.4116, 0.3909, 0.4342, 0.3965, 0.4358, 0.3994, 0.4337, 0.3986, 0.4342, 0.3965, 0.4366, 0.3969, 0.5101, 0.4157, 0.4358, 0.3994, 0.4366, 0.3969, 0.5106, 0.4132, 0.5138, 0.4171, 0.5101, 0.4157, 0.5106, 0.4132, 0.5148, 0.4139, 0.1732, 0.433, 0.1782, 0.4322, 0.1856, 0.4472, 0.1832, 0.4515, 0.2543, 0.3981, 0.3384, 0.4714, 0.3384, 0.4715, 0.2543, 0.398, 0.1782, 0.4322, 0.2517, 0.4018, 0.3374, 0.4745, 0.269, 0.5477, 0.2622, 0.5409, 0.2637, 0.5405, 0.2752, 0.534, 0.2851, 0.5254, 0.293, 0.5152, 0.2988, 0.5038, 0.3022, 0.4918, 0.3032, 0.4797, 0.3019, 0.468, 0.2983, 0.4573, 0.2927, 0.4478, 0.2853, 0.44, 0.2767, 0.4336, 0.2675, 0.429, 0.258, 0.426, 0.2485, 0.4244, 0.2386, 0.4238, 0.2278, 0.4243, 0.2166, 0.4263, 0.2053, 0.43, 0.1952, 0.4362, 0.1865, 0.4454, 0.1856, 0.4472, 0.6022, 0.5443, 0.7685, 0.5443, 0.7685, 0.6638, 0.6022, 0.6638, 0.6022, 0.2108, 0.7685, 0.2108, 0.7685, 0.3304, 0.6022, 0.3304, 0.2543, 0.3981, 0.2769, 0.3776, 0.3471, 0.4369, 0.3384, 0.4714, 0.9602, 0.101, 0.9623, 0.101, 0.9623, 0.1032, 0.9602, 0.1032, 0.9003, 0.101, 0.9602, 0.101, 0.9602, 0.1032, 0.9003, 0.1032, 0.8976, 0.1032, 0.9003, 0.1032, 0.9003, 0.1618, 0.8976, 0.1618, 0.8976, 0.101, 0.9003, 0.101, 0.9003, 0.1032, 0.8976, 0.1032, 0.8976, 0.1618, 0.9003, 0.1618, 0.9003, 0.1641, 0.8976, 0.1641, 0.9003, 0.1618, 0.9602, 0.1618, 0.9602, 0.1641, 0.9003, 0.1641, 0.9602, 0.1618, 0.9623, 0.1618, 0.9623, 0.1641, 0.9602, 0.1641, 0.9602, 0.01516, 0.9623, 0.01516, 0.9623, 0.101, 0.9602, 0.101, 0.9602, 0.1641, 0.9623, 0.1641, 0.9623, 0.2498, 0.9602, 0.2498, 0.964, 0.6046, 0.964, 0.665, 0.9625, 0.665, 0.9625, 0.6046, 0.964, 0.2515, 0.964, 0.3119, 0.9625, 0.3119, 0.9625, 0.2515, 0.964, 0.665, 0.964, 0.6677, 0.9625, 0.6677, 0.9625, 0.665, 0.964, 0.5192, 0.964, 0.5212, 0.9625, 0.5212, 0.9625, 0.5192, 0.964, 0.371, 0.964, 0.4314, 0.9626, 0.4314, 0.9625, 0.371, 0.964, 0.01516, 0.964, 0.01786, 0.9625, 0.01786, 0.9625, 0.01516, 0.964, 0.1637, 0.964, 0.2471, 0.9625, 0.2471, 0.9625, 0.1637, 0.964, 0.3119, 0.964, 0.371, 0.9625, 0.371, 0.9625, 0.3119, 0.964, 0.6677, 0.964, 0.67, 0.9625, 0.67, 0.9625, 0.6677, 0.964, 0.1617, 0.964, 0.1637, 0.9625, 0.1637, 0.9625, 0.1617, 0.964, 0.07829, 0.964, 0.1617, 0.9625, 0.1617, 0.9626, 0.07829, 0.2573, 0.5422, 0.2622, 0.5409, 0.269, 0.5477, 0.2656, 0.5511, 0.1246, 0.3481, 0.1291, 0.3483, 0.1364, 0.3616, 0.1338, 0.3641])
me_cube_cube_001.materials.append(mat_material_002)
me_cube_cube_001.use_remesh_fix_poles = True
me_cube_cube_001.use_remesh_preserve_attributes = False
me_cube_cube_001.use_mirror_vertex_groups = False
me_cube_cube_001.update()
me_cube_cube_001.normals_split_custom_set([tuple(v) for v in zip(*[iter([0.0, 0.09803, 0.9952, 0.0, 0.09803, 0.9952, 0.0, 0.09803, 0.9952, 0.0, 0.09803, 0.9952, 0.0, 0.2903, 0.9569, 0.0, 0.2903, 0.9569, 0.0, 0.2903, 0.9569, 0.0, 0.2903, 0.9569, -1.645e-05, 0.4714, 0.8819, -1.645e-05, 0.4714, 0.8819, -1.645e-05, 0.4714, 0.8819, -1.645e-05, 0.4714, 0.8819, -1.645e-05, 0.4714, 0.8819, -1.645e-05, 0.4714, 0.8819, 0.0, 0.6344, 0.773, 0.0, 0.6344, 0.773, 0.0, 0.6344, 0.773, 0.0, 0.6344, 0.773, 0.0, 0.773, 0.6344, 0.0, 0.773, 0.6344, 0.0, 0.773, 0.6344, 0.0, 0.773, 0.6344, 0.0, 0.8819, 0.4714, 0.0, 0.8819, 0.4714, 0.0, 0.8819, 0.4714, 0.0, 0.8819, 0.4714, 0.0, 0.9569, 0.2903, 0.0, 0.9569, 0.2903, 0.0, 0.9569, 0.2903, 0.0, 0.9569, 0.2903, 0.0, 0.9952, 0.09803, 0.0, 0.9952, 0.09803, 0.0, 0.9952, 0.09803, 0.0, 0.9952, 0.09803, 0.0, 0.9952, -0.09803, 0.0, 0.9952, -0.09803, 0.0, 0.9952, -0.09803, 0.0, 0.9952, -0.09803, 0.0, 0.9569, -0.2903, 0.0, 0.9569, -0.2903, 0.0, 0.9569, -0.2903, 0.0, 0.9569, -0.2903, 0.0, 0.8819, -0.4714, 0.0, 0.8819, -0.4714, 0.0, 0.8819, -0.4714, 0.0, 0.8819, -0.4714, 0.0, 0.773, -0.6344, 0.0, 0.773, -0.6344, 0.0, 0.773, -0.6344, 0.0, 0.773, -0.6344, 0.0, 0.6344, -0.773, 0.0, 0.6344, -0.773, 0.0, 0.6344, -0.773, 0.0, 0.6344, -0.773, -3.184e-06, 0.4714, -0.8819, -3.184e-06, 0.4714, -0.8819, -3.184e-06, 0.4714, -0.8819, -3.184e-06, 0.4714, -0.8819, -3.184e-06, 0.4714, -0.8819, -3.184e-06, 0.4714, -0.8819, 0.0, 0.2903, -0.9569, 0.0, 0.2903, -0.9569, 0.0, 0.2903, -0.9569, 0.0, 0.2903, -0.9569, 0.0, 0.09803, -0.9952, 0.0, 0.09803, -0.9952, 0.0, 0.09803, -0.9952, 0.0, 0.09803, -0.9952, 0.0, -0.09803, -0.9952, 0.0, -0.09803, -0.9952, 0.0, -0.09803, -0.9952, 0.0, -0.09803, -0.9952, 0.0, -0.2903, -0.9569, 0.0, -0.2903, -0.9569, 0.0, -0.2903, -0.9569, 0.0, -0.2903, -0.9569, 0.0, -0.4714, -0.8819, 0.0, -0.4714, -0.8819, 0.0, -0.4714, -0.8819, 0.0, -0.4714, -0.8819, 0.0, -0.6344, -0.773, 0.0, -0.6344, -0.773, 0.0, -0.6344, -0.773, 0.0, -0.6344, -0.773, 0.0, -0.773, -0.6344, 0.0, -0.773, -0.6344, 0.0, -0.773, -0.6344, 0.0, -0.773, -0.6344, 0.0, -0.8819, -0.4714, 0.0, -0.8819, -0.4714, 0.0, -0.8819, -0.4714, 0.0, -0.8819, -0.4714, 0.0, -0.9569, -0.2903, 0.0, -0.9569, -0.2903, 0.0, -0.9569, -0.2903, 0.0, -0.9569, -0.2903, 0.0, -0.9952, -0.098, 0.0, -0.9952, -0.098, 0.0, -0.9952, -0.098, 0.0, -0.9952, -0.098, 0.0, -0.9952, 0.098, 0.0, -0.9952, 0.098, 0.0, -0.9952, 0.098, 0.0, -0.9952, 0.098, 0.0, -0.9569, 0.2903, 0.0, -0.9569, 0.2903, 0.0, -0.9569, 0.2903, 0.0, -0.9569, 0.2903, 0.0, -0.8819, 0.4714, 0.0, -0.8819, 0.4714, 0.0, -0.8819, 0.4714, 0.0, -0.8819, 0.4714, 0.0, -0.773, 0.6344, 0.0, -0.773, 0.6344, 0.0, -0.773, 0.6344, 0.0, -0.773, 0.6344, 0.0, -0.6344, 0.773, 0.0, -0.6344, 0.773, 0.0, -0.6344, 0.773, 0.0, -0.6344, 0.773, 0.0, -0.4714, 0.8819, 0.0, -0.4714, 0.8819, 0.0, -0.4714, 0.8819, 0.0, -0.4714, 0.8819, 0.0, -0.2903, 0.9569, 0.0, -0.2903, 0.9569, 0.0, -0.2903, 0.9569, 0.0, -0.2903, 0.9569, 0.0, -0.09803, 0.9952, 0.0, -0.09803, 0.9952, 0.0, -0.09803, 0.9952, 0.0, -0.09803, 0.9952, 1.0, 1.52e-07, 0.0, 1.0, 1.52e-07, 0.0, 1.0, 1.52e-07, 0.0, 1.0, 1.52e-07, 0.0, 1.0, 1.52e-07, 0.0, 1.0, 1.52e-07, 0.0, 1.0, 1.52e-07, 0.0, 1.0, 1.52e-07, 0.0, 1.0, 1.52e-07, 0.0, 1.0, 1.52e-07, 0.0, 1.0, 1.52e-07, 0.0, 1.0, 1.52e-07, 0.0, 1.0, 1.52e-07, 0.0, 1.0, 1.52e-07, 0.0, 1.0, 1.52e-07, 0.0, 1.0, 1.52e-07, 0.0, 1.0, 1.52e-07, 0.0, 1.0, 1.52e-07, 0.0, 1.0, 1.52e-07, 0.0, 1.0, 1.52e-07, 0.0, 1.0, 1.52e-07, 0.0, 1.0, 1.52e-07, 0.0, 1.0, 1.52e-07, 0.0, 1.0, 1.52e-07, 0.0, 1.0, 1.52e-07, 0.0, 1.0, 1.52e-07, 0.0, 1.0, 1.52e-07, 0.0, 1.0, 1.52e-07, 0.0, 1.0, 1.52e-07, 0.0, 1.0, 1.52e-07, 0.0, 1.0, 1.52e-07, 0.0, 1.0, 1.52e-07, 0.0, 0.0, 0.09803, 0.9952, 0.0, 0.09803, 0.9952, 0.0, 0.09803, 0.9952, 0.0, 0.09803, 0.9952, 0.0, 0.2903, 0.9569, 0.0, 0.2903, 0.9569, 0.0, 0.2903, 0.9569, 0.0, 0.2903, 0.9569, -3.45e-06, 0.4714, 0.8819, -3.45e-06, 0.4714, 0.8819, -3.45e-06, 0.4714, 0.8819, -3.45e-06, 0.4714, 0.8819, -3.45e-06, 0.4714, 0.8819, -3.45e-06, 0.4714, 0.8819, 0.0, 0.6344, 0.773, 0.0, 0.6344, 0.773, 0.0, 0.6344, 0.773, 0.0, 0.6344, 0.773, 0.0, 0.773, 0.6344, 0.0, 0.773, 0.6344, 0.0, 0.773, 0.6344, 0.0, 0.773, 0.6344, 0.0, 0.8819, 0.4714, 0.0, 0.8819, 0.4714, 0.0, 0.8819, 0.4714, 0.0, 0.8819, 0.4714, 0.0, 0.9569, 0.2903, 0.0, 0.9569, 0.2903, 0.0, 0.9569, 0.2903, 0.0, 0.9569, 0.2903, 0.0, 0.9952, 0.09803, 0.0, 0.9952, 0.09803, 0.0, 0.9952, 0.09803, 0.0, 0.9952, 0.09803, 0.0, 0.9952, -0.09803, 0.0, 0.9952, -0.09803, 0.0, 0.9952, -0.09803, 0.0, 0.9952, -0.09803, 0.0, 0.9569, -0.2903, 0.0, 0.9569, -0.2903, 0.0, 0.9569, -0.2903, 0.0, 0.9569, -0.2903, 0.0, 0.8819, -0.4714, 0.0, 0.8819, -0.4714, 0.0, 0.8819, -0.4714, 0.0, 0.8819, -0.4714, 0.0, 0.773, -0.6344, 0.0, 0.773, -0.6344, 0.0, 0.773, -0.6344, 0.0, 0.773, -0.6344, 0.0, 0.6344, -0.773, 0.0, 0.6344, -0.773, 0.0, 0.6344, -0.773, 0.0, 0.6344, -0.773, 1.168e-05, 0.4714, -0.8819, 1.168e-05, 0.4714, -0.8819, 1.168e-05, 0.4714, -0.8819, 1.168e-05, 0.4714, -0.8819, 1.168e-05, 0.4714, -0.8819, 1.168e-05, 0.4714, -0.8819, 0.0, 0.2903, -0.9569, 0.0, 0.2903, -0.9569, 0.0, 0.2903, -0.9569, 0.0, 0.2903, -0.9569, 0.0, 0.09803, -0.9952, 0.0, 0.09803, -0.9952, 0.0, 0.09803, -0.9952, 0.0, 0.09803, -0.9952, 0.0, -0.09803, -0.9952, 0.0, -0.09803, -0.9952, 0.0, -0.09803, -0.9952, 0.0, -0.09803, -0.9952, 0.0, -0.2903, -0.9569, 0.0, -0.2903, -0.9569, 0.0, -0.2903, -0.9569, 0.0, -0.2903, -0.9569, 0.0, -0.4714, -0.8819, 0.0, -0.4714, -0.8819, 0.0, -0.4714, -0.8819, 0.0, -0.4714, -0.8819, 0.0, -0.6344, -0.773, 0.0, -0.6344, -0.773, 0.0, -0.6344, -0.773, 0.0, -0.6344, -0.773, 0.0, -0.773, -0.6344, 0.0, -0.773, -0.6344, 0.0, -0.773, -0.6344, 0.0, -0.773, -0.6344, 0.0, -0.8819, -0.4714, 0.0, -0.8819, -0.4714, 0.0, -0.8819, -0.4714, 0.0, -0.8819, -0.4714, 0.0, -0.9569, -0.2903, 0.0, -0.9569, -0.2903, 0.0, -0.9569, -0.2903, 0.0, -0.9569, -0.2903, 0.0, -0.9952, -0.098, 0.0, -0.9952, -0.098, 0.0, -0.9952, -0.098, 0.0, -0.9952, -0.098, 0.0, -0.9952, 0.098, 0.0, -0.9952, 0.098, 0.0, -0.9952, 0.098, 0.0, -0.9952, 0.098, 0.0, -0.9569, 0.2903, 0.0, -0.9569, 0.2903, 0.0, -0.9569, 0.2903, 0.0, -0.9569, 0.2903, 0.0, -0.8819, 0.4714, 0.0, -0.8819, 0.4714, 0.0, -0.8819, 0.4714, 0.0, -0.8819, 0.4714, 0.0, -0.773, 0.6344, 0.0, -0.773, 0.6344, 0.0, -0.773, 0.6344, 0.0, -0.773, 0.6344, 0.0, -0.6344, 0.773, 0.0, -0.6344, 0.773, 0.0, -0.6344, 0.773, 0.0, -0.6344, 0.773, 0.0, -0.4714, 0.8819, 0.0, -0.4714, 0.8819, 0.0, -0.4714, 0.8819, 0.0, -0.4714, 0.8819, 0.0, -0.2903, 0.9569, 0.0, -0.2903, 0.9569, 0.0, -0.2903, 0.9569, 0.0, -0.2903, 0.9569, 0.0, -0.09803, 0.9952, 0.0, -0.09803, 0.9952, 0.0, -0.09803, 0.9952, 0.0, -0.09803, 0.9952, 1.0, 1.382e-08, 0.0, 1.0, 1.382e-08, 0.0, 1.0, 1.382e-08, 0.0, 1.0, 1.382e-08, 0.0, 1.0, 1.382e-08, 0.0, 1.0, 1.382e-08, 0.0, 1.0, 1.382e-08, 0.0, 1.0, 1.382e-08, 0.0, 1.0, 1.382e-08, 0.0, 1.0, 1.382e-08, 0.0, 1.0, 1.382e-08, 0.0, 1.0, 1.382e-08, 0.0, 1.0, 1.382e-08, 0.0, 1.0, 1.382e-08, 0.0, 1.0, 1.382e-08, 0.0, 1.0, 1.382e-08, 0.0, 1.0, 1.382e-08, 0.0, 1.0, 1.382e-08, 0.0, 1.0, 1.382e-08, 0.0, 1.0, 1.382e-08, 0.0, 1.0, 1.382e-08, 0.0, 1.0, 1.382e-08, 0.0, 1.0, 1.382e-08, 0.0, 1.0, 1.382e-08, 0.0, 1.0, 1.382e-08, 0.0, 1.0, 1.382e-08, 0.0, 1.0, 1.382e-08, 0.0, 1.0, 1.382e-08, 0.0, 1.0, 1.382e-08, 0.0, 1.0, 1.382e-08, 0.0, 1.0, 1.382e-08, 0.0, 1.0, 1.382e-08, 0.0, -1.0, 0.0, 0.0, -1.0, 0.0, 0.0, -1.0, 0.0, 0.0, -1.0, 0.0, 0.0, 0.0, 0.0, -1.0, 0.0, 0.0, -1.0, 0.0, 0.0, -1.0, 0.0, 0.0, -1.0, 1.0, 0.0, 0.0, 1.0, 0.0, 0.0, 1.0, 0.0, 0.0, 1.0, 0.0, 0.0, 0.0, 0.0, 0.0, 0.0, 0.0, 1.0, 0.0, 0.0, 1.0, 0.0, 0.0, 1.0, 0.0, -1.0, 0.0, 0.0, -1.0, 0.0, 0.0, -1.0, 0.0, 0.0, -1.0, 0.0, 0.0, 1.0, 0.0, 0.0, 1.0, 0.0, 0.0, 1.0, 0.0, 0.0, 1.0, 0.0, 0.0, 1.0, 0.0, 0.0, 1.0, 0.0, 0.0, 1.0, 0.0, 0.0, 1.0, 0.0, 0.0, 1.0, 0.0, 0.0, 1.0, 0.0, 0.0, 1.0, 0.0, 0.0, 1.0, 0.0, 0.0, -1.0, 0.0, 0.0, -1.0, 0.0, 0.0, -1.0, 0.0, 0.0, -1.0, 0.0, 0.0, -1.0, 0.0, 0.0, -1.0, 0.0, 0.0, -1.0, 0.0, 0.0, -1.0, 0.0, 1.0, 0.0, 0.0, 1.0, 0.0, 0.0, 1.0, 0.0, 0.0, 1.0, 0.0, 0.0, 1.0, 0.0, 0.0, 1.0, 0.0, 0.0, 1.0, 0.0, 0.0, 1.0, 0.0, 0.0, -1.0, 0.0, 0.0, -1.0, 0.0, 0.0, -1.0, 0.0, 0.0, -1.0, 0.0, 0.0, -1.0, 0.0, 0.0, -1.0, 0.0, 0.0, -1.0, 0.0, 0.0, -1.0, 0.0, 0.0, -1.0, 0.0, 0.0, -1.0, 0.0, 0.0, -1.0, 0.0, 0.0, -1.0, 0.0, 0.0, -1.0, 0.0, 0.0, -1.0, 0.0, 0.0, -1.0, 0.0, 0.0, -1.0, 0.0, 0.0, 1.0, 0.0, 0.0, 1.0, 0.0, 0.0, 1.0, 0.0, 0.0, 1.0, 0.0, 0.0, 0.0, 0.0, 1.0, 0.0, 0.0, 0.0, 0.0, 0.0, 0.0, 0.0, 0.0, 1.0, 0.0, 0.0, 0.0, 0.0, 0.0, 0.0, 0.0, 0.0, 1.0, 0.0, 0.0, 1.0, 0.0, 0.0, 1.0, 0.0, 0.0, 0.0, 0.0, 0.0, 1.0, 0.0, 0.0, 0.0, 0.0, 0.0, -1.0, 0.0, 0.0, -1.0, 0.0, 0.0, -1.0, 0.0, 0.0, -1.0, -1.0, 0.0, 0.0, -1.0, 0.0, 0.0, -1.0, 0.0, 0.0, -1.0, 0.0, 0.0, -1.0, 0.0, 0.0, -1.0, 0.0, 0.0, -1.0, 0.0, 0.0, -1.0, 0.0, 0.0, 0.0, 0.0, -1.0, 0.0, 0.0, -1.0, 0.0, 0.0, -1.0, 0.0, 0.0, -1.0, 1.0, 0.0, 0.0, 1.0, 0.0, 0.0, 1.0, 0.0, 0.0, 1.0, 0.0, 0.0, 0.0, 0.0, 1.0, 0.0, 0.0, 0.0, 0.0, 0.0, 1.0, 0.0, 0.0, 1.0, 0.0, 0.0, 0.0, 0.0, 0.0, 0.0, 0.0, 0.0, 0.0, 0.0, 0.0, 0.0, 0.0, 0.0, 1.0, 0.0, 0.0, 0.0, 0.0, 0.0, 0.0, 0.0, 0.0, 0.0, -1.0, 0.0, 0.0, -1.0, 0.0, 0.0, -1.0, 0.0, 0.0, -1.0, 0.0, 0.0, -1.0, 0.0, 0.0, -1.0, 0.0, 0.0, -1.0, 0.0, 0.0, -1.0, 0.0, 0.0, -1.0, 0.0, 0.0, -1.0, 0.0, 0.0, -1.0, 0.0, 0.0, -1.0, 0.0, 0.0, -1.0, 0.0, 0.0, -1.0, 0.0, 0.0, -1.0, 0.0, 0.0, -1.0, 0.0, 0.0, 0.0, 0.0, 0.0, 0.0, 0.0, 0.0, 0.0, 0.0, 0.0, 0.0, 0.0, 0.0, 0.0, 0.0, 0.0, 0.0, 0.0, 0.0, 0.0, 0.0, 0.0, 0.0, 0.0, 0.0, 0.0, 0.0, 1.0, 0.0, 0.0, 1.0, 0.0, 0.0, 1.0, 0.0, 0.0, 1.0, 1.0, -1.546e-08, 0.0, 1.0, 0.0, 0.0, 1.0, 0.0, 0.0, 1.0, 0.0, 0.0, 0.0, 0.0, -1.0, 0.0, 0.0, -1.0, 0.0, 0.0, -1.0, 0.0, 0.0, -1.0, -1.0, 0.0, 0.0, -1.0, 0.0, 0.0, -1.0, 0.0, 0.0, -1.0, 0.0, 0.0, 1.0, 0.0, 0.0, 1.0, 0.0, 0.0, 1.0, 0.0, 0.0, 1.0, 0.0, 0.0, 0.0, 0.0, 1.0, 0.0, 0.0, 1.0, 0.0, 0.0, 0.0, 0.0, 0.0, 0.0, 0.0, 0.0, 0.0, 0.0, 0.0, 0.0, 0.0, 0.0, 0.0, 0.0, 0.0, 0.0, 0.0, 0.0, 0.0, 0.0, 0.0, 1.0, 0.0, 0.0, 0.0, 0.0, 0.0, 0.0, 0.0, 0.0, 0.0, 0.0, 0.0, 1.0, 0.0, 0.0, 0.0, 0.0, 0.0, 1.0, -1.0, 0.0, 0.0, -1.0, 0.0, 0.0, -1.0, 0.0, 0.0, -1.0, 0.0, 0.0, -1.0, 0.0, 0.0, -1.0, 0.0, 0.0, -1.0, 0.0, 0.0, -1.0, 0.0, 0.0, 0.0, 0.0, 0.0, 0.0, 0.0, 0.0, 0.0, 0.0, 0.0, 0.0, 0.0, 1.0, 0.0, 0.0, 1.0, 0.0, 0.0, 1.0, 0.0, 0.0, 0.0, 0.0, 0.0, 0.0, -1.0, 0.0, 0.0, -1.0, 0.0, 0.0, -1.0, 0.0, 0.0, -1.0, 0.0, 0.0, -1.0, 0.0, 0.0, -1.0, 0.0, 0.0, -1.0, 0.0, 0.0, -1.0, 0.0, 0.0, 0.0, 1.0, 0.0, 0.0, 1.0, 0.0, 0.0, 1.0, 0.0, 0.0, 1.0, 0.0, 0.0, -1.0, 0.0, 0.0, -1.0, 0.0, 0.0, -1.0, 0.0, 0.0, -1.0, 0.0, 1.0, 0.0, 0.0, 1.0, 0.0, 0.0, 1.0, 0.0, 0.0, 1.0, 0.0, 0.0, -1.0, 0.0, 0.0, -1.0, 0.0, 0.0, -1.0, 0.0, 0.0, -1.0, 0.0, 0.0, 1.0, -1.543e-08, 0.0, 1.0, 6.841e-08, 0.0, 1.0, 9.406e-08, 0.0, 1.0, -4.05e-08, 0.0, 1.0, 6.841e-08, 0.0, 1.0, 1.368e-07, 0.0, 1.0, 2.736e-07, 0.0, 1.0, 1.368e-07, 0.0, 1.0, 9.406e-08, 0.0, 1.0, 2.736e-07, 0.0, 1.0, 2.736e-07, 0.0, 1.0, 2.736e-07, 0.0, 1.0, 2.736e-07, 0.0, 1.0, 2.736e-07, 0.0, 1.0, 2.736e-07, 0.0, 1.0, 2.736e-07, 0.0, 1.0, 2.736e-07, 0.0, 1.0, 2.736e-07, 0.0, 1.0, 2.736e-07, 0.0, 1.0, 2.736e-07, 0.0, 1.0, 2.736e-07, 0.0, 1.0, 2.736e-07, 0.0, 1.0, 2.736e-07, 0.0, 1.0, 2.736e-07, 0.0, 1.0, 2.736e-07, 0.0, 1.0, 2.736e-07, 0.0, 1.0, 2.736e-07, 0.0, 1.0, 2.736e-07, 0.0, 1.0, 2.736e-07, 0.0, 1.0, 2.736e-07, 0.0, 1.0, 9.406e-08, 0.0, -1.0, 0.0, 0.0, -1.0, 0.0, 0.0, -1.0, 0.0, 0.0, -1.0, 0.0, 0.0, -1.0, 0.0, 0.0, -1.0, 0.0, 0.0, -1.0, 0.0, 0.0, -1.0, 0.0, 0.0, 0.0, 0.0, 0.0, 0.0, 0.0, 0.0, 0.0, 0.0, 0.0, 0.0, 0.0, 0.0, 1.0, 0.0, 0.0, 1.0, 0.0, 0.0, 1.0, 0.0, 0.0, 1.0, 0.0, 0.0, 0.0, -1.0, 0.0, 0.0, -1.0, 0.0, 0.0, -1.0, 0.0, 0.0, -1.0, 0.0, 0.0, 1.0, 0.0, 0.0, 1.0, 0.0, 0.0, 1.0, 0.0, 0.0, 1.0, 0.0, -1.0, 0.0, 0.0, -1.0, 0.0, 0.0, -1.0, 0.0, 0.0, -1.0, 0.0, 0.0, 1.0, -3.086e-08, 0.0, 1.0, -1.543e-08, 0.0, 1.0, -4.05e-08, 0.0, 1.0, -6.171e-08, 0.0, 1.0, -6.171e-08, 0.0, 1.0, -6.171e-08, 0.0, 1.0, -6.171e-08, 0.0, 1.0, -6.171e-08, 0.0, 1.0, -6.171e-08, 0.0, 1.0, -6.171e-08, 0.0, 1.0, -6.171e-08, 0.0, 1.0, -6.171e-08, 0.0, 1.0, -6.171e-08, 0.0, 1.0, -6.171e-08, 0.0, 1.0, -4.05e-08, 0.0, 1.0, -2.057e-08, 0.0, 1.0, -3.086e-08, 0.0, -1.0, 0.0, 0.0, -1.0, 0.0, 0.0, -1.0, 0.0, 0.0, -1.0, 0.0, 0.0, -1.0, 0.0, 0.0, -1.0, 0.0, 0.0, -1.0, 0.0, 0.0, -1.0, 0.0, 0.0, 1.0, 0.0, 0.0, 1.0, 0.0, 0.0, 1.0, -2.061e-08, 0.0, 1.0, -3.092e-08, 0.0, -1.0, 0.0, 0.0, -1.0, 0.0, 0.0, -1.0, 0.0, 0.0, -1.0, 0.0, 0.0, 0.0, 0.0, -1.0, 0.0, 0.0, -1.0, 0.0, 0.0, -1.0, 0.0, 0.0, -1.0, 1.0, -3.092e-08, 0.0, 1.0, -1.546e-08, 0.0, 1.0, 0.0, 0.0, 1.0, 0.0, 0.0, 0.0, 0.0, 1.0, 0.0, 0.0, 1.0, 0.0, 0.0, 1.0, 0.0, 0.0, 1.0, 1.0, -3.086e-08, 0.0, 1.0, -2.057e-08, 0.0, 1.0, 0.0, 0.0, 1.0, 0.0, 0.0, 1.0, 0.0, 0.0, 1.0, 0.0, 0.0, 1.0, 0.0, 0.0, 1.0, 0.0, 0.0, -1.0, 0.0, 0.0, -1.0, 0.0, 0.0, -1.0, 0.0, 0.0, -1.0, 0.0, 0.0, -1.0, 0.0, 0.0, -1.0, 0.0, 0.0, -1.0, 0.0, 0.0, -1.0, 0.0, 0.0, 0.0, -1.0, 0.0, 0.0, -1.0, 0.0, 0.0, -1.0, 0.0, 0.0, -1.0, 0.0, 1.0, 0.0, 0.0, 1.0, 0.0, 0.0, 1.0, 0.0, 0.0, 1.0, 0.0, 0.0, 0.0, 1.0, 0.0, 0.0, 1.0, 0.0, 0.0, 1.0, 0.0, 0.0, 1.0, 0.0, 0.0, -1.0, 0.0, 0.0, -1.0, 0.0, 0.0, -1.0, 0.0, 0.0, -1.0, 0.0, 0.0, 0.0, 1.0, 0.0, 0.0, 0.0, 0.0, 0.0, 1.0, 0.0, 0.0, 1.0, 0.0, 1.0, 0.0, 0.0, 1.0, 0.0, 0.0, 1.0, 0.0, 0.0, 1.0, 0.0, 0.0, -1.0, 0.0, 0.0, -1.0, 0.0, 0.0, -1.0, 0.0, 0.0, -1.0, 0.0, 0.0, 0.0, 1.0, 0.0, 0.0, 0.0, 0.0, 0.0, 1.0, 0.0, 0.0, 1.0, 0.0, 0.0, -1.0, 0.0, 0.0, -1.0, 0.0, 0.0, -1.0, 0.0, 0.0, -1.0, 0.0, 0.0, 0.0, 0.0, 0.0, 0.0, 0.0, 0.0, 0.0, 0.0, 0.0, 0.0, 0.0, 0.0, 1.0, 0.0, 0.0, 0.0, 0.0, 0.0, 0.0, 0.0, 0.0, 1.0, 0.0, 0.0, 0.0, 0.0, 0.0, 0.0, 0.0, 0.0, 0.0, 0.0, 0.0, 0.0, 0.0, 0.0, 0.0, 0.0, 0.0, 0.0, 0.0, 0.0, 0.0, 0.0, 0.0, 0.0, 0.0, 0.0, 0.0, 0.0, 0.0, 0.0, 0.0, 0.0, 0.0, 0.0, 0.0, 0.0, 0.0, 0.0, 0.0, 0.0, 0.0, 1.0, 0.0, 0.0, 1.0, 0.0, 0.0, 0.0, 0.0, 0.0, 0.0, 0.0, 0.0, 0.0, 0.0, 0.0, 0.0, 0.0, 0.0, 0.0, 0.0, 0.0, 0.0, 0.0, 0.0, 1.0, 0.0, 0.0, 1.0, 0.0, 0.0, 0.0, 0.0, 0.0, 0.0, 0.0, 0.0, 0.0, 0.0, 0.0, 0.0, 0.0, 0.0, 0.0, 0.0, 0.0, 0.0, 0.0, 0.0, 0.0, 0.0, 0.0, 0.0, 0.0, 0.0, 0.0, 0.0, 0.0, 0.0, 0.0, 0.0, 0.0, 0.0, 0.0, 1.0, 0.0, 0.0, 0.0, 0.0, 0.0, 0.0, 0.0, 0.0, 0.0, 0.0, 0.0, 0.0, 0.0, 0.0, 0.0, 1.0, 0.0, 0.0, 1.0, 0.0, 0.0, 1.0, 0.0, 0.0, 1.0, 0.0, 0.0, -1.0, 0.0, 0.0, -1.0, 0.0, 0.0, -1.0, 0.0, 0.0, -1.0, 0.0, 0.0, 1.0, 0.0, 0.0, 1.0, 0.0, 0.0, 1.0, -1.543e-08, 0.0, 1.0, -3.086e-08, 0.0, 0.0, 1.0, 0.0, 0.0, 1.0, 0.0, 0.0, 1.0, 0.0, 0.0, 1.0, 0.0, 0.0, -1.0, 0.0, 0.0, -1.0, 0.0, 0.0, -1.0, 0.0, 0.0, -1.0, 0.0, 1.0, 0.0, 0.0, 1.0, 0.0, 0.0, 1.0, 0.0, 0.0, 1.0, 0.0, 0.0, 1.0, 0.0, 0.0, 1.0, 0.0, 0.0, 1.0, 1.368e-07, 0.0, 1.0, 6.841e-08, 0.0, 1.0, 0.0, 0.0, 1.0, 0.0, 0.0, 1.0, 6.841e-08, 0.0, 1.0, -1.543e-08, 0.0, -1.0, 0.0, 0.0, -1.0, 0.0, 0.0, -1.0, 0.0, 0.0, -1.0, 0.0, 0.0, 0.0, 0.0, 0.0, 0.0, 0.0, 0.0, 0.0, 0.0, 0.0, 0.0, 0.0, 0.0, -1.0, 0.0, 0.0, -1.0, 0.0, 0.0, -1.0, 0.0, 0.0, -1.0, 0.0, 0.0, -1.0, 0.0, 0.0, -1.0, 0.0, 0.0, -1.0, 0.0, 0.0, -1.0, 0.0, 0.0, -1.0, 0.0, 0.0, -1.0, 0.0, 0.0, -1.0, 0.0, 0.0, -1.0, 0.0, 0.0, 0.0, 0.0, 0.0, 0.0, 0.0, 0.0, 0.0, 0.0, 0.0, 0.0, 0.0, 0.0, 0.0, 1.0, 0.0, 0.0, 1.0, 0.0, 0.0, 1.0, 0.0, 0.0, 1.0, 0.0, 1.0, -3.092e-08, 0.0, 1.0, -2.061e-08, 0.0, 1.0, -4.058e-08, 0.0, 1.0, -6.184e-08, 0.0, 1.0, -6.184e-08, 0.0, 1.0, -6.184e-08, 0.0, 1.0, -6.184e-08, 0.0, 1.0, -6.184e-08, 0.0, 1.0, -6.184e-08, 0.0, 1.0, -6.184e-08, 0.0, 1.0, -6.184e-08, 0.0, 1.0, -6.184e-08, 0.0, 1.0, -6.184e-08, 0.0, 1.0, -6.184e-08, 0.0, 1.0, -4.058e-08, 0.0, 1.0, -1.546e-08, 0.0, 1.0, -3.092e-08, 0.0, -1.0, 0.0, 0.0, -1.0, 0.0, 0.0, -1.0, 0.0, 0.0, -1.0, 0.0, 0.0, -1.0, 0.0, 0.0, -1.0, 0.0, 0.0, -1.0, 0.0, 0.0, -1.0, 0.0, 0.0, -1.0, 0.0, 0.0, -1.0, 0.0, 0.0, -1.0, 0.0, 0.0, -1.0, 0.0, 0.0, -1.0, 0.0, 0.0, -1.0, 0.0, 0.0, -1.0, 0.0, 0.0, -1.0, 0.0, 0.0, -1.0, 0.0, 0.0, -1.0, 0.0, 0.0, -1.0, 0.0, 0.0, -1.0, 0.0, 0.0, 1.0, -2.061e-08, 0.0, 1.0, 0.0, 0.0, 1.0, 0.0, 0.0, 1.0, -4.058e-08, 0.0, 0.0, 0.0, 0.0, 0.0, 0.0, 0.0, 0.0, 0.0, 0.0, 0.0, 0.0, 0.0, 1.0, 0.0, 0.0, 1.0, 0.0, 0.0, 1.0, 0.0, 0.0, 1.0, 0.0, 0.0, 1.0, 0.0, 0.0, 1.0, 0.0, 0.0, 1.0, 0.0, 0.0, 1.0, 0.0, 0.0, 1.0, 0.0, 0.0, 1.0, 0.0, 0.0, 1.0, 0.0, 0.0, 1.0, 0.0, 0.0, 1.0, 0.0, 0.0, 1.0, 0.0, 0.0, 1.0, 0.0, 0.0, 1.0, 0.0, 0.0, 1.0, 0.0, 0.0, 1.0, 0.0, 0.0, 1.0, 0.0, 0.0, 1.0, 0.0, 0.0, 1.0, 0.0, 0.0, 1.0, 0.0, 0.0, 1.0, 0.0, 0.0, 1.0, 0.0, 0.0, 1.0, 0.0, 0.0, 1.0, 0.0, 0.0, 1.0, 0.0, 0.0, 0.0, 1.0, 0.0, 0.0, 1.0, 0.0, 0.0, 1.0, 0.0, 0.0, 1.0, 0.0, 0.0, -1.0, 0.0, 0.0, -1.0, 0.0, 0.0, -1.0, 0.0, 0.0, -1.0, 0.0, 1.0, 0.0, 0.0, 1.0, 0.0, 0.0, 1.0, 0.0, 0.0, 1.0, 0.0, 0.0, 1.0, 0.0, 0.0, 1.0, 0.0, 0.0, 1.0, 0.0, 0.0, 1.0, 0.0, 0.0, 1.0, 0.0, 0.0, 1.0, 0.0, 0.0, 1.0, 0.0, 0.0, 1.0, 0.0, 0.0, 1.0, 0.0, 0.0, 1.0, 0.0, 0.0, 1.0, 0.0, 0.0, 1.0, 0.0, 0.0, 1.0, 0.0, 0.0, 1.0, 0.0, 0.0, 1.0, 0.0, 0.0, 1.0, 0.0, 0.0, 1.0, 0.0, 0.0, 1.0, 0.0, 0.0, 1.0, 0.0, 0.0, 1.0, 0.0, 0.0, 1.0, 0.0, 0.0, 1.0, 0.0, 0.0, 1.0, 0.0, 0.0, 1.0, 0.0, 0.0, 1.0, 0.0, 0.0, 1.0, 0.0, 0.0, 1.0, 0.0, 0.0, 1.0, 0.0, 0.0, 1.0, 0.0, 0.0, 1.0, 0.0, 0.0, 1.0, 0.0, 0.0, 1.0, 0.0, 0.0, 1.0, 0.0, 0.0, 1.0, 0.0, 0.0, 1.0, 0.0, 0.0, 1.0, 0.0, 0.0, 0.0, 0.0, -1.0, 0.0, 0.0, -1.0, 0.0, 0.0, -1.0, 0.0, 0.0, -1.0, 0.0, 0.0, -1.0, 0.0, 0.0, -1.0, 0.0, 0.0, -1.0, 0.0, 0.0, -1.0, 0.0, 0.0, -1.0, 0.0, 0.0, -1.0, 0.0, 0.0, -1.0, 0.0, 0.0, -1.0, 0.0, 0.0, -1.0, 0.0, 0.0, -1.0, 0.0, 0.0, -1.0, 0.0, 0.0, -1.0, 0.0, 0.0, 0.0, 0.0, 0.0, 1.0, 0.0, 0.0, 1.0, 0.0, 0.0, 1.0, 0.0, 0.0, 0.0, 0.0, 0.0, 1.0, 0.0, 0.0, 1.0, 0.0, 0.0, 1.0, 0.0, -1.0, 0.0, 0.0, -1.0, 0.0, 0.0, -1.0, 0.0, 0.0, -1.0, 0.0, 0.0, -1.0, 0.0, 0.0, -1.0, 0.0, 0.0, -1.0, 0.0, 0.0, -1.0, 0.0, 0.0, 1.0, 0.0, 0.0, 1.0, 0.0, 0.0, 1.0, 0.0, 0.0, 1.0, 0.0, 0.0, 0.0, 1.0, 0.0, 0.0, 1.0, 0.0, 0.0, 1.0, 0.0, 0.0, 1.0, 0.0, 1.0, 0.0, 0.0, 1.0, 0.0, 0.0, 1.0, 0.0, 0.0, 1.0, 0.0, 1.0, -4.058e-08, 0.0, 1.0, 0.0, 0.0, 1.0, 0.0, 0.0, 1.0, -1.546e-08, 0.0, 1.0, -4.05e-08, 0.0, 1.0, 9.406e-08, 0.0, 1.0, 1.368e-07, 0.0, 1.0, -2.057e-08, 0.0])] * 3)])
me_plane_001 = bpy.data.meshes.new('Plane.001')
me_plane_001.from_pydata([(-1.0, 0.0, 1.0), (1.0, 0.0, 1.0), (1.0, 0.0, -1.0), (-1.0, 0.0, -1.0)], [], [(0, 1, 2, 3)])
me_plane_001.polygons.foreach_set('use_smooth', [True] * 1)
_uv = me_plane_001.uv_layers.new(name='UVMap')
_uv.uv.foreach_set('vector', [0.0, 0.0, 1.0, 0.0, 1.0, 1.0, 0.0, 1.0])
me_plane_001.materials.append(mat_none)
me_plane_001.use_remesh_fix_poles = True
me_plane_001.use_remesh_preserve_attributes = False
me_plane_001.use_mirror_vertex_groups = False
me_plane_001.update()
me_plane_001.normals_split_custom_set([tuple(v) for v in zip(*[iter([0.0, 1.0, 0.0, 0.0, 1.0, 0.0, 0.0, 1.0, 0.0, 0.0, 1.0, 0.0])] * 3)])
me_cube_001 = bpy.data.meshes.new('Cube.001')
me_cube_001.from_pydata([(5.0, 0.0, -5.0), (-5.0, 0.0, -5.0), (-5.0, 0.0, 5.0), (5.0, 0.0, 5.0), (5.0, -0.1, 5.0), (-5.0, -0.1, 5.0), (-5.0, -0.1, -5.0), (-5.1, -0.1, 5.0), (-5.1, -0.1, -5.0), (5.0, -0.1, -5.0), (-5.0, 4.0, -5.0), (-5.0, 4.0, 5.0), (-5.1, 0.0, 5.0), (-5.1, 0.0, -5.0), (-5.1, 4.0, 5.0), (-5.1, 4.0, -5.0), (5.0, -0.1, -5.1), (5.0, 0.0, -5.1), (-5.0, -0.1, -5.1), (-5.0, 0.0, -5.1), (-5.1, -0.1, -5.1), (-5.1, 0.0, -5.1), (-5.1, 4.0, -5.1), (-5.0, 4.0, -5.1), (5.0, 4.0, -5.0), (5.0, 4.0, -5.1)], [], [(0, 1, 2, 3), (4, 3, 2, 5), (6, 5, 7, 8), (6, 9, 4, 5), (9, 0, 3, 4), (2, 1, 10, 11), (7, 12, 13, 8), (13, 12, 14, 15), (0, 9, 16, 17), (5, 2, 12, 7), (18, 19, 17, 16), (19, 18, 20, 21), (8, 13, 21, 20), (9, 6, 18, 16), (19, 21, 22, 23), (6, 8, 20, 18), (15, 10, 23, 22), (11, 10, 15, 14), (10, 24, 25, 23), (21, 13, 15, 22), (0, 17, 25, 24), (17, 19, 23, 25), (1, 0, 24, 10), (12, 2, 11, 14)])
me_cube_001.polygons.foreach_set('use_smooth', [True] * 24)
_k = set([(0, 1), (0, 3), (0, 24), (1, 2), (1, 10), (2, 3), (2, 11), (3, 4), (4, 5), (4, 9), (5, 7), (7, 8), (7, 12), (8, 20), (9, 16), (10, 11), (10, 24), (11, 14), (12, 14), (14, 15), (15, 22), (16, 17), (16, 18), (17, 25), (18, 20), (20, 21), (21, 22), (22, 23), (23, 25), (24, 25)])
me_cube_001.attributes.new('sharp_edge', 'BOOLEAN', 'EDGE').data.foreach_set('value', [ (min(e.vertices), max(e.vertices)) in _k for e in me_cube_001.edges])
_uv = me_cube_001.uv_layers.new(name='UVMap')
_uv.uv.foreach_set('vector', [-0.003149, 0.9977, -0.003149, 0.000816, 0.9962, 0.000816, 0.9962, 0.9977, 0.7729, 0.09201, 0.7788, 0.09573, 0.5626, 0.4292, 0.5566, 0.4255, 0.2929, 0.4645, 0.5566, 0.4255, 0.555, 0.4304, 0.2937, 0.4685, 0.2929, 0.4645, 0.2018, 0.2764, 0.4552, 0.1769, 0.5566, 0.4255, 0.2018, 0.2764, 0.197, 0.2746, 0.2974, 0.000113, 0.3022, 0.00185, 0.9963, 0.9992, 0.001349, 0.9977, 0.001349, 0.5994, 0.9978, 0.5994, 0.555, 0.4304, 0.5581, 0.4345, 0.293, 0.4729, 0.2937, 0.4685, 0.293, 0.4729, 0.5581, 0.4345, 0.5858, 0.5554, 0.2778, 0.6234, 0.197, 0.2746, 0.2018, 0.2764, 0.1996, 0.2801, 0.1952, 0.2794, 0.5566, 0.4255, 0.5626, 0.4292, 0.5581, 0.4345, 0.555, 0.4304, 0.289, 0.4661, 0.2858, 0.4689, 0.1952, 0.2794, 0.1996, 0.2801, 0.2858, 0.4689, 0.289, 0.4661, 0.2905, 0.4688, 0.2884, 0.4715, 0.2937, 0.4685, 0.293, 0.4729, 0.2884, 0.4715, 0.2905, 0.4688, 0.2018, 0.2764, 0.2929, 0.4645, 0.289, 0.4661, 0.1996, 0.2801, 0.2858, 0.4689, 0.2884, 0.4715, 0.1901, 0.5317, 0.1886, 0.5293, 0.2929, 0.4645, 0.2937, 0.4685, 0.2905, 0.4688, 0.289, 0.4661, 0.7791, 0.2028, 0.7827, 0.2028, 0.7827, 0.2064, 0.7791, 0.2064, 0.7827, 0.000113, 0.7827, 0.2028, 0.7791, 0.2028, 0.7791, 0.000133, 0.7827, 0.2066, 0.7827, 0.4101, 0.7791, 0.4101, 0.7791, 0.2066, 0.2884, 0.4715, 0.293, 0.4729, 0.2778, 0.6234, 0.2739, 0.623, 0.197, 0.2746, 0.1952, 0.2794, 0.000113, 0.2099, 0.001884, 0.2052, 0.1952, 0.2794, 0.2858, 0.4689, 0.1886, 0.5293, 0.1019, 0.3087, 0.9986, 0.000102, 0.9986, 0.9999, 0.5992, 0.9999, 0.5992, 0.000102, 0.5581, 0.4345, 0.5626, 0.4292, 0.7788, 0.6059, 0.7743, 0.6113])
me_cube_001.materials.append(mat_material_003)
me_cube_001.use_remesh_fix_poles = True
me_cube_001.use_remesh_preserve_attributes = False
me_cube_001.use_mirror_vertex_groups = False
me_cube_001.update()
me_cube_001.normals_split_custom_set([tuple(v) for v in zip(*[iter([0.0, 1.0, 0.0, 0.0, 1.0, 0.0, 0.0, 1.0, 0.0, 0.0, 1.0, 0.0, 0.0, 0.0, 1.0, 0.0, 0.0, 1.0, 0.0, 0.0, 1.0, 0.0, 0.0, 1.0, 0.0, -1.0, 0.0, 0.0, -1.0, 0.0, 0.0, -1.0, 0.0, 0.0, -1.0, 0.0, 0.0, -1.0, 0.0, 0.0, -1.0, 0.0, 0.0, -1.0, 0.0, 0.0, -1.0, 0.0, 1.0, 0.0, 0.0, 1.0, 0.0, 0.0, 1.0, 0.0, 0.0, 1.0, 0.0, 0.0, 1.0, 0.0, 0.0, 1.0, 0.0, 0.0, 1.0, 0.0, 0.0, 1.0, 0.0, 0.0, -1.0, 0.0, 0.0, -1.0, 0.0, 0.0, -1.0, 0.0, 0.0, -1.0, 0.0, 0.0, -1.0, 0.0, 0.0, -1.0, 0.0, 0.0, -1.0, 0.0, 0.0, -1.0, 0.0, 0.0, 1.0, 0.0, 0.0, 1.0, 0.0, 0.0, 1.0, 0.0, 0.0, 1.0, 0.0, 0.0, 0.0, 0.0, 1.0, 0.0, 0.0, 1.0, 0.0, 0.0, 1.0, 0.0, 0.0, 1.0, 0.0, 0.0, -1.0, 0.0, 0.0, -1.0, 0.0, 0.0, -1.0, 0.0, 0.0, -1.0, 0.0, 0.0, -1.0, 0.0, 0.0, -1.0, 0.0, 0.0, -1.0, 0.0, 0.0, -1.0, -1.0, 0.0, 0.0, -1.0, 0.0, 0.0, -1.0, 0.0, 0.0, -1.0, 0.0, 0.0, 0.0, -1.0, 0.0, 0.0, -1.0, 0.0, 0.0, -1.0, 0.0, 0.0, -1.0, 0.0, 0.0, 0.0, -1.0, 0.0, 0.0, -1.0, 0.0, 0.0, -1.0, 0.0, 0.0, -1.0, 0.0, -1.0, 0.0, 0.0, -1.0, 0.0, 0.0, -1.0, 0.0, 0.0, -1.0, 0.0, 0.0, 1.0, 0.0, 0.0, 1.0, 0.0, 0.0, 1.0, 0.0, 0.0, 1.0, 0.0, 0.0, 1.0, 0.0, 0.0, 1.0, 0.0, 0.0, 1.0, 0.0, 0.0, 1.0, 0.0, 0.0, 1.0, 0.0, 0.0, 1.0, 0.0, 0.0, 1.0, 0.0, 0.0, 1.0, 0.0, -1.0, 0.0, 0.0, -1.0, 0.0, 0.0, -1.0, 0.0, 0.0, -1.0, 0.0, 0.0, 1.0, 0.0, 0.0, 1.0, 0.0, 0.0, 1.0, 0.0, 0.0, 1.0, 0.0, 0.0, 0.0, 0.0, -1.0, 0.0, 0.0, -1.0, 0.0, 0.0, -1.0, 0.0, 0.0, -1.0, 0.0, 0.0, 1.0, 0.0, 0.0, 1.0, 0.0, 0.0, 1.0, 0.0, 0.0, 1.0, 0.0, 0.0, 1.0, 0.0, 0.0, 1.0, 0.0, 0.0, 1.0, 0.0, 0.0, 1.0])] * 3)])
me_cube_006 = bpy.data.meshes.new('Cube.006')
me_cube_006.from_pydata([(-2.0, -2.0, -1.0), (-1.0, -1.0, 0.0), (-2.0, 2.0, -1.0), (-1.0, 1.0, 0.0), (2.0, -2.0, -1.0), (1.0, -1.0, 0.0), (2.0, 2.0, -1.0), (1.0, 1.0, 0.0)], [], [(0, 1, 3, 2), (2, 3, 7, 6), (6, 7, 5, 4), (4, 5, 1, 0), (2, 6, 4, 0), (7, 3, 1, 5)])
_uv = me_cube_006.uv_layers.new(name='UVMap')
_uv.uv.foreach_set('vector', [0.375, 0.0, 0.625, 0.0, 0.625, 0.25, 0.375, 0.25, 0.375, 0.25, 0.625, 0.25, 0.625, 0.5, 0.375, 0.5, 0.375, 0.5, 0.625, 0.5, 0.625, 0.75, 0.375, 0.75, 0.375, 0.75, 0.625, 0.75, 0.625, 1.0, 0.375, 1.0, 0.125, 0.5, 0.375, 0.5, 0.375, 0.75, 0.125, 0.75, 0.625, 0.5, 0.875, 0.5, 0.875, 0.75, 0.625, 0.75])
me_cube_006.use_remesh_fix_poles = True
me_cube_006.use_remesh_preserve_attributes = False
me_cube_006.update()
me_cube = bpy.data.meshes.new('Cube')
me_cube.from_pydata([(-2.0, -2.0, -1.0), (-1.0, -1.0, 0.0), (-2.0, 2.0, -1.0), (-1.0, 1.0, 0.0), (2.0, -2.0, -1.0), (1.0, -1.0, 0.0), (2.0, 2.0, -1.0), (1.0, 1.0, 0.0)], [], [(0, 1, 3, 2), (2, 3, 7, 6), (6, 7, 5, 4), (4, 5, 1, 0), (2, 6, 4, 0), (7, 3, 1, 5)])
_uv = me_cube.uv_layers.new(name='UVMap')
_uv.uv.foreach_set('vector', [0.375, 0.0, 0.625, 0.0, 0.625, 0.25, 0.375, 0.25, 0.375, 0.25, 0.625, 0.25, 0.625, 0.5, 0.375, 0.5, 0.375, 0.5, 0.625, 0.5, 0.625, 0.75, 0.375, 0.75, 0.375, 0.75, 0.625, 0.75, 0.625, 1.0, 0.375, 1.0, 0.125, 0.5, 0.375, 0.5, 0.375, 0.75, 0.125, 0.75, 0.625, 0.5, 0.875, 0.5, 0.875, 0.75, 0.625, 0.75])
me_cube.use_remesh_fix_poles = True
me_cube.use_remesh_preserve_attributes = False
me_cube.update()
me_cube_002 = bpy.data.meshes.new('Cube.002')
me_cube_002.from_pydata([(-1.0, -1.0, -0.25), (-1.0, -1.0, 0.25), (-1.0, 1.0, -0.25), (-1.0, 1.0, 0.25), (1.0, -1.0, -0.25), (1.0, -1.0, 0.25), (1.0, 1.0, -0.25), (1.0, 1.0, 0.25)], [], [(0, 1, 3, 2), (2, 3, 7, 6), (6, 7, 5, 4), (4, 5, 1, 0), (2, 6, 4, 0), (7, 3, 1, 5)])
_uv = me_cube_002.uv_layers.new(name='UVMap')
_uv.uv.foreach_set('vector', [0.375, 0.0, 0.625, 0.0, 0.625, 0.25, 0.375, 0.25, 0.375, 0.25, 0.625, 0.25, 0.625, 0.5, 0.375, 0.5, 0.375, 0.5, 0.625, 0.5, 0.625, 0.75, 0.375, 0.75, 0.375, 0.75, 0.625, 0.75, 0.625, 1.0, 0.375, 1.0, 0.125, 0.5, 0.375, 0.5, 0.375, 0.75, 0.125, 0.75, 0.625, 0.5, 0.875, 0.5, 0.875, 0.75, 0.625, 0.75])
me_cube_002.use_remesh_fix_poles = True
me_cube_002.use_remesh_preserve_attributes = False
me_cube_002.update()
me_cube_003 = bpy.data.meshes.new('Cube.003')
me_cube_003.from_pydata([(-0.25, -1.0, -2.25), (-0.25, -1.0, 2.25), (-0.25, 1.0, -2.25), (-0.25, 1.0, 2.25), (0.25, -1.0, -2.25), (0.25, -1.0, 2.25), (0.25, 1.0, -2.25), (0.25, 1.0, 2.25)], [], [(0, 1, 3, 2), (2, 3, 7, 6), (6, 7, 5, 4), (4, 5, 1, 0), (2, 6, 4, 0), (7, 3, 1, 5)])
_uv = me_cube_003.uv_layers.new(name='UVMap')
_uv.uv.foreach_set('vector', [0.375, 0.0, 0.625, 0.0, 0.625, 0.25, 0.375, 0.25, 0.375, 0.25, 0.625, 0.25, 0.625, 0.5, 0.375, 0.5, 0.375, 0.5, 0.625, 0.5, 0.625, 0.75, 0.375, 0.75, 0.375, 0.75, 0.625, 0.75, 0.625, 1.0, 0.375, 1.0, 0.125, 0.5, 0.375, 0.5, 0.375, 0.75, 0.125, 0.75, 0.625, 0.5, 0.875, 0.5, 0.875, 0.75, 0.625, 0.75])
me_cube_003.use_remesh_fix_poles = True
me_cube_003.use_remesh_preserve_attributes = False
me_cube_003.update()
me_cube_004 = bpy.data.meshes.new('Cube.004')
me_cube_004.from_pydata([(0.5, -1.0, -1.0), (0.5, -1.0, 3.5), (0.5, 1.0, -1.0), (0.5, 1.0, 3.5), (1.0, -1.0, -1.0), (1.0, -1.0, 3.5), (1.0, 1.0, -1.0), (1.0, 1.0, 3.5)], [], [(0, 1, 3, 2), (2, 3, 7, 6), (6, 7, 5, 4), (4, 5, 1, 0), (2, 6, 4, 0), (7, 3, 1, 5)])
_uv = me_cube_004.uv_layers.new(name='UVMap')
_uv.uv.foreach_set('vector', [0.375, 0.0, 0.625, 0.0, 0.625, 0.25, 0.375, 0.25, 0.375, 0.25, 0.625, 0.25, 0.625, 0.5, 0.375, 0.5, 0.375, 0.5, 0.625, 0.5, 0.625, 0.75, 0.375, 0.75, 0.375, 0.75, 0.625, 0.75, 0.625, 1.0, 0.375, 1.0, 0.125, 0.5, 0.375, 0.5, 0.375, 0.75, 0.125, 0.75, 0.625, 0.5, 0.875, 0.5, 0.875, 0.75, 0.625, 0.75])
me_cube_004.use_remesh_fix_poles = True
me_cube_004.use_remesh_preserve_attributes = False
me_cube_004.update()
me_cube_005 = bpy.data.meshes.new('Cube.005')
me_cube_005.from_pydata([(-0.8735, -0.442, -0.2921), (-0.8735, -0.442, 0.2921), (-0.8735, 0.442, -0.2921), (-0.8735, 0.442, 0.2921), (0.8735, -0.442, -0.2921), (0.8735, -0.442, 0.2921), (0.8735, 0.442, -0.2921), (0.8735, 0.442, 0.2921)], [], [(0, 1, 3, 2), (2, 3, 7, 6), (6, 7, 5, 4), (4, 5, 1, 0), (2, 6, 4, 0), (7, 3, 1, 5)])
_uv = me_cube_005.uv_layers.new(name='UVMap')
_uv.uv.foreach_set('vector', [0.375, 0.0, 0.625, 0.0, 0.625, 0.25, 0.375, 0.25, 0.375, 0.25, 0.625, 0.25, 0.625, 0.5, 0.375, 0.5, 0.375, 0.5, 0.625, 0.5, 0.625, 0.75, 0.375, 0.75, 0.375, 0.75, 0.625, 0.75, 0.625, 1.0, 0.375, 1.0, 0.125, 0.5, 0.375, 0.5, 0.375, 0.75, 0.125, 0.75, 0.625, 0.5, 0.875, 0.5, 0.875, 0.75, 0.625, 0.75])
me_cube_005.use_remesh_fix_poles = True
me_cube_005.use_remesh_preserve_attributes = False
me_cube_005.update()

# ---- objects
ob_cube_cube_001 = bpy.data.objects.new('Cube_Cube.001', me_cube_cube_001)
ob_plane_001 = bpy.data.objects.new('Plane.001', me_plane_001)
ob_cube_001 = bpy.data.objects.new('Cube.001', me_cube_001)
ob_mesh_001 = bpy.data.objects.new('Mesh.001', me_cube_006)
ob_mesh = bpy.data.objects.new('Mesh', me_cube)
ob_cube = bpy.data.objects.new('Cube', me_cube_002)
ob_cube_002 = bpy.data.objects.new('Cube.002', me_cube_003)
ob_cube_003 = bpy.data.objects.new('Cube.003', me_cube_004)
ob_cube_004 = bpy.data.objects.new('Cube.004', me_cube_005)

# ---- transforms, parenting, visibility, modifiers, constraints
ob_cube_cube_001.location = (-4.487, 4.416, 0.1906)
ob_cube_cube_001.rotation_euler = (1.571, -0.0, -0.5794)
ob_cube_cube_001.lineart.crease_threshold = 0.0
ob_plane_001.location = (-4.998, 0.0, 1.971)
ob_plane_001.rotation_euler = (1.629e-07, -4.371e-08, -1.571)
ob_plane_001.scale = (-1.0, 1.0, 1.0)
ob_plane_001.lineart.crease_threshold = 0.0
ob_cube_001.location = (0.0, 0.0, 0.0)
ob_cube_001.rotation_euler = (1.571, -0.0, 0.0)
ob_cube_001.lineart.crease_threshold = 0.0
ob_mesh_001.location = (3.0, -3.0, 1.0)
ob_mesh.location = (3.0, -3.0, 1.0)
ob_cube.location = (0.0, 0.0, -0.25)
ob_cube.scale = (5.0, 5.0, 1.0)
ob_cube_002.location = (-5.25, 0.0, 1.75)
ob_cube_002.scale = (1.0, 5.0, 1.0)
ob_cube_003.location = (0.0, 4.5, 0.5)
ob_cube_003.rotation_euler = (0.0, -0.0, 1.571)
ob_cube_003.scale = (1.0, 5.0, 1.0)
ob_cube_004.location = (-4.492, 4.416, 0.2921)
ob_cube_004.rotation_euler = (0.0, -0.0, 0.9941)
ob_cube_004.scale = (0.5706, 0.5706, 1.0)

# ---- collection membership
col_collection.objects.link(ob_cube_cube_001)
col_collection.objects.link(ob_plane_001)
col_collection.objects.link(ob_cube_001)
col_collection.objects.link(ob_mesh_001)
col_physics.objects.link(ob_mesh)
col_physics.objects.link(ob_cube)
col_physics.objects.link(ob_cube_002)
col_physics.objects.link(ob_cube_003)
col_physics.objects.link(ob_cube_004)

# ---- scene / render settings (as saved in the file)
scene.frame_start = 1; scene.frame_end = 250; scene.frame_set(1)
scene.render.engine = 'BLENDER_EEVEE_NEXT'
scene.cycles.use_denoising = False
scene.cycles.samples = 128
scene.cycles.sampling_pattern = 'TABULATED_SOBOL'
scene.cycles.use_adaptive_sampling = False
scene.cycles.use_light_tree = False
scene.view_settings.view_transform = 'Filmic'
bpy.context.view_layer.update()

# ---- added for rendering (the .blend has no active camera and no usable light): camera, sun
cam_auto = bpy.data.cameras.new('AutoCamera')
cam_auto.lens = 50.0
cam_auto.sensor_width = 36.0
cam_auto.clip_end = 1000.0
ob_auto_camera = bpy.data.objects.new('AutoCamera', cam_auto)
scene.collection.objects.link(ob_auto_camera)
ob_auto_camera.location = (14.1059, -16.9771, 13.2347)
ob_auto_camera.rotation_euler = (1.09748, -7.21219e-08, 0.694738)
scene.camera = ob_auto_camera
light_auto_sun = bpy.data.lights.new('AutoSun', 'SUN')
light_auto_sun.energy = 3.0
light_auto_sun.angle = 0.0523599
ob_auto_sun = bpy.data.objects.new('AutoSun', light_auto_sun)
scene.collection.objects.link(ob_auto_sun)
ob_auto_sun.rotation_euler = (0.872665, 0.174533, 0.523599)
bpy.context.view_layer.update()
